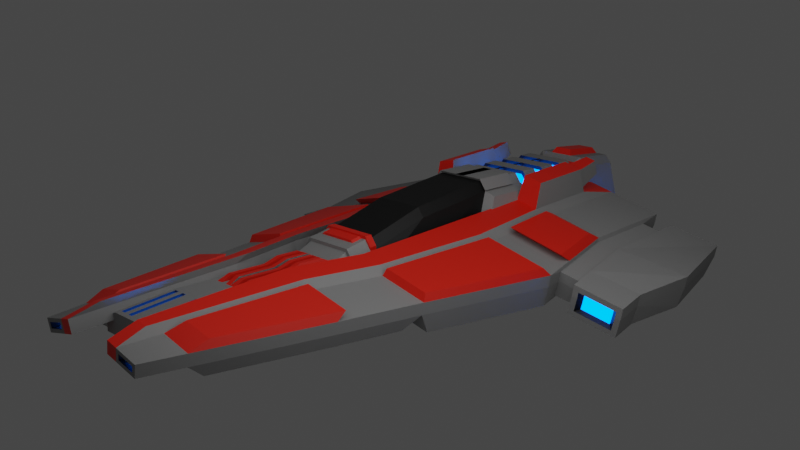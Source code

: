 # Source: ship1.blend  (saved by Blender 2.80.74; exported with 4.5.12 LTS)
import bpy
from mathutils import Matrix  # noqa: F401  (used for matrix-valued properties, if any)

bpy.ops.wm.read_factory_settings(use_empty=True)
scene = bpy.context.scene
scene.name = 'Scene'

# ---- collections
col_collection = bpy.data.collections.new('Collection'); scene.collection.children.link(col_collection)

# ---- materials (node trees are filled in below, after node groups)
mat_material_001 = bpy.data.materials.new('Material.001')
mat_material_001.use_transparent_shadow = False
mat_material_002 = bpy.data.materials.new('Material.002')
mat_material_002.use_transparent_shadow = False
mat_material_003 = bpy.data.materials.new('Material.003')
mat_material_003.use_transparent_shadow = False
mat_material_004 = bpy.data.materials.new('Material.004')
mat_material_004.use_transparent_shadow = False

# ---- material node trees
mat_material_001.use_nodes = True; mat_material_001.node_tree.nodes.clear()
_N = mat_material_001.node_tree.nodes; _L = mat_material_001.node_tree.links
n0 = _N.new('ShaderNodeOutputMaterial'); n0.name = 'Material Output'; n0.location = (300, 300)
n1 = _N.new('ShaderNodeBsdfPrincipled'); n1.name = 'Principled BSDF'; n1.location = (10, 300)
n1.distribution = 'GGX'
n1.subsurface_method = 'BURLEY'
n1.inputs[0].default_value = (0.0, 0.0, 0.0, 1.0)
n1.inputs[3].default_value = 1.45
n1.inputs[27].default_value = (0.0, 0.0, 0.0, 1.0)
n1.inputs[28].default_value = 1.0
_L.new(n1.outputs[0], n0.inputs[0])
n0.is_active_output = True
mat_material_002.use_nodes = True; mat_material_002.node_tree.nodes.clear()
_N = mat_material_002.node_tree.nodes; _L = mat_material_002.node_tree.links
n0 = _N.new('ShaderNodeOutputMaterial'); n0.name = 'Material Output'; n0.location = (300, 300)
n1 = _N.new('ShaderNodeBsdfPrincipled'); n1.name = 'Principled BSDF'; n1.location = (10, 300)
n1.distribution = 'GGX'
n1.subsurface_method = 'BURLEY'
n1.inputs[0].default_value = (0.2266, 0.2266, 0.2266, 1.0)
n1.inputs[3].default_value = 1.45
n1.inputs[27].default_value = (0.0, 0.0, 0.0, 1.0)
n1.inputs[28].default_value = 1.0
_L.new(n1.outputs[0], n0.inputs[0])
n0.is_active_output = True
mat_material_003.use_nodes = True; mat_material_003.node_tree.nodes.clear()
_N = mat_material_003.node_tree.nodes; _L = mat_material_003.node_tree.links
n0 = _N.new('ShaderNodeOutputMaterial'); n0.name = 'Material Output'; n0.location = (300, 300)
n1 = _N.new('ShaderNodeBsdfPrincipled'); n1.name = 'Principled BSDF'; n1.location = (10, 300)
n1.distribution = 'GGX'
n1.subsurface_method = 'BURLEY'
n1.inputs[0].default_value = (0.8, 0.01138, 0.0, 1.0)
n1.inputs[3].default_value = 1.45
n1.inputs[27].default_value = (0.0, 0.0, 0.0, 1.0)
n1.inputs[28].default_value = 1.0
_L.new(n1.outputs[0], n0.inputs[0])
n0.is_active_output = True
mat_material_004.use_nodes = True; mat_material_004.node_tree.nodes.clear()
_N = mat_material_004.node_tree.nodes; _L = mat_material_004.node_tree.links
n0 = _N.new('ShaderNodeOutputMaterial'); n0.name = 'Material Output'; n0.location = (300, 300)
n1 = _N.new('ShaderNodeEmission'); n1.name = 'Emission'; n1.location = (10, 300)
n1.inputs[0].default_value = (0.0, 0.1615, 1.0, 1.0)
n1.inputs[1].default_value = 6.2
_L.new(n1.outputs[0], n0.inputs[0])
n0.is_active_output = True

# ---- world
world_world = bpy.data.worlds.new('World'); scene.world = world_world
world_world.use_nodes = True; world_world.node_tree.nodes.clear()
_N = world_world.node_tree.nodes; _L = world_world.node_tree.links
n0 = _N.new('ShaderNodeOutputWorld'); n0.name = 'World Output'; n0.location = (300, 300)
n1 = _N.new('ShaderNodeBackground'); n1.name = 'Background'; n1.location = (10, 300)
n1.inputs[0].default_value = (0.05088, 0.05088, 0.05088, 1.0)
_L.new(n1.outputs[0], n0.inputs[0])
n0.is_active_output = True
world_world.color = (0.05088, 0.05088, 0.05088)
world_world.use_sun_shadow = False
world_world.sun_shadow_jitter_overblur = 0.0

# ---- cameras
cam_camera_001 = bpy.data.cameras.new('Camera.001')

# ---- lights
light_area = bpy.data.lights.new('Area', 'AREA')
light_area.transmission_factor = 0.0
light_area.energy = 314.2
light_area.shadow_soft_size = 1.0
light_area.shadow_maximum_resolution = 0.006
light_area.use_absolute_resolution = True
light_area.size = 1.0
light_area.size_y = 1.0

# ---- meshes
me_cube_004 = bpy.data.meshes.new('Cube.004')
me_cube_004.from_pydata([(-1.027, -1.886, -1.0), (-1.027, -3.283, -1.0), (-1.027, 1.0, -1.0), (-1.027, -0.4886, -1.0), (-0.6061, -1.886, 0.1291), (-0.7634, -1.886, -0.08133), (-0.6061, -3.283, -0.2962), (-0.7634, -3.283, -0.5068), (-0.7634, 1.0, 0.1789), (-0.6061, 1.0, 0.3888), (-0.6061, 0.1259, 0.3888), (-0.7634, 0.1259, 0.1787), (-1.027, -3.454, -1.0), (-0.7634, -3.454, -0.5068), (-0.6061, -3.454, -0.2962), (-0.7634, -3.283, -0.4368), (-0.6061, -3.283, -0.2262), (-0.7634, -3.454, -0.4368), (-0.6061, -3.454, -0.2262), (-0.9272, -3.975, -0.9257), (-0.6891, -3.975, -0.6347), (-0.5688, -3.975, -0.4737), (-0.6061, -3.714, -0.3478), (-1.027, -3.714, -1.0), (-0.7634, -3.714, -0.5584), (-0.4932, -3.454, -0.2962), (-1.22, 3.675, -0.2675), (-0.4932, -3.714, -0.3478), (-0.4428, -3.476, -0.2525), (-1.182, 3.69, -0.4313), (-1.134, 1.381, -0.2549), (-0.4428, -3.71, -0.2988), (-1.027, -3.975, -1.0), (-1.066, 1.399, -0.5414), (-2.941, 3.701, -0.6727), (-3.013, 3.714, -0.8729), (-0.7634, -3.975, -0.61), (-0.6061, -3.975, -0.3994), (-0.9272, -4.297, -0.9315), (-3.08, 1.41, -0.7134), (-3.536, 3.197, -1.063), (-0.5688, -4.297, -0.625), (-1.258, 0.9302, -0.9521), (-1.258, -0.3826, -0.9521), (-1.025, 0.9302, 0.08754), (-1.025, 0.1594, 0.0874), (-0.9805, -0.3799, -0.7914), (-0.9805, -1.886, -0.8375), (-0.9805, -3.283, -0.9127), (-0.9922, 2.923, 0.09904), (-0.9805, -3.454, -0.9127), (-0.9805, -3.975, -0.931), (-0.9805, -3.714, -0.9219), (-0.885, -3.975, -0.8742), (-1.217, -0.2867, -0.7681), (-1.217, 0.9302, -0.7681), (-1.127, -3.231, -0.9466), (-1.127, -1.903, -0.9466), (-1.127, -0.5758, -0.9466), (-1.083, -0.4725, -0.7484), (-1.307, -0.3839, -0.7262), (-1.346, -0.475, -0.901), (-1.083, -1.903, -0.7921), (-1.083, -3.231, -0.8636), (-1.134, -0.9184, -0.4012), (-1.066, -0.9002, -0.6878), (-3.564, -0.882, -0.9735), (-3.496, -0.8638, -1.26), (-1.134, -3.974, -0.5956), (-1.066, -3.956, -1.014), (-2.868, -3.948, -1.004), (-2.8, -3.93, -1.291), (-0.714, -5.842, -0.6152), (-0.6462, -5.824, -0.9017), (-2.466, -5.816, -1.028), (-2.398, -5.798, -1.314), (-0.714, -9.627, -0.856), (-0.6462, -9.609, -1.143), (-1.493, -9.61, -1.123), (-1.463, -9.602, -1.251), (-1.027, 3.357, -1.0), (-0.7634, 3.357, 0.1789), (-0.6061, 3.357, 0.3888), (-1.258, 3.287, -0.9521), (-1.025, 3.287, 0.08754), (-0.9805, 3.357, -0.7914), (-1.217, 2.07, -0.7681), (-1.217, 3.287, -0.7681), (-0.9922, 2.658, 0.09904), (-0.9922, 2.25, 0.09904), (-0.9922, 1.985, 0.09904), (-0.9922, 1.576, 0.09904), (-0.9922, 1.312, 0.09904), (-0.7675, 1.372, 0.1774), (-0.7634, 1.673, 0.1789), (-0.7675, 2.045, 0.1774), (-0.7634, 2.347, 0.1789), (-0.7675, 2.718, 0.1774), (-0.7593, 2.985, 0.1803), (-1.027, 1.337, -1.0), (-1.027, 1.673, -1.0), (-1.027, 2.01, -1.0), (-1.027, 2.347, -1.0), (-1.027, 2.683, -1.0), (-1.027, 3.02, -1.0), (-0.03491, 2.985, 0.3888), (-0.03491, 2.718, 0.3888), (-0.03491, 2.312, 0.3888), (-0.03491, 2.045, 0.3888), (-0.03491, 1.638, 0.3888), (-0.03491, 1.372, 0.3888), (-1.258, 2.95, -0.9521), (-1.258, 2.613, -0.9521), (-1.258, 2.277, -0.9521), (-1.258, 1.94, -0.9521), (-1.258, 1.604, -0.9521), (-1.258, 1.267, -0.9521), (-0.6061, 2.985, 0.3888), (-0.6061, 2.683, 0.3888), (-0.6061, 2.312, 0.3888), (-0.6061, 2.01, 0.3888), (-0.6061, 1.638, 0.3888), (-0.6061, 1.372, 0.3888), (-1.025, 2.95, 0.08754), (-1.025, 2.613, 0.08754), (-1.025, 2.277, 0.08754), (-1.025, 1.94, 0.08754), (-1.025, 1.604, 0.08754), (-1.025, 1.267, 0.08754), (-0.6061, 1.337, 0.3888), (-0.7634, 1.337, 0.1789), (-0.6061, 1.673, 0.3888), (-0.7593, 1.638, 0.1803), (-0.6061, 2.045, 0.3888), (-0.7634, 2.01, 0.1789), (-0.6061, 2.347, 0.3888), (-0.7593, 2.312, 0.1803), (-0.6061, 2.718, 0.3888), (-0.7634, 2.683, 0.1789), (-0.6061, 3.02, 0.3888), (-0.7634, 3.02, 0.1789), (-0.728, 1.371, 0.08851), (-0.7198, 1.638, 0.09137), (-0.728, 2.045, 0.08851), (-0.7198, 2.311, 0.09137), (-0.728, 2.718, 0.08851), (-0.7198, 2.985, 0.09137), (-0.5666, 2.985, 0.2998), (-0.5666, 2.718, 0.2998), (-0.5666, 2.311, 0.2998), (-0.5666, 2.045, 0.2998), (-0.5666, 1.638, 0.2998), (-0.5666, 1.371, 0.2998), (-0.9527, 2.923, 0.01012), (-0.9527, 2.658, 0.01012), (-0.9527, 2.249, 0.01012), (-0.9527, 1.985, 0.01012), (-0.9527, 1.576, 0.01012), (-0.9527, 1.311, 0.01012), (0.004574, 2.985, 0.2998), (0.004574, 2.718, 0.2998), (0.004574, 2.311, 0.2998), (0.004574, 2.045, 0.2998), (0.004574, 1.638, 0.2998), (0.004574, 1.371, 0.2998), (-0.714, -8.704, -0.7973), (-0.6462, -8.686, -1.084), (-1.804, -8.688, -1.054), (-1.737, -8.67, -1.341), (-2.53, -4.239, -1.617), (-1.056, -4.261, -1.27), (-2.188, -5.827, -1.637), (-0.6987, -5.849, -1.286), (-0.6987, -8.283, -1.441), (-1.626, -8.269, -1.66), (-2.872, 1.359, -1.491), (-1.051, 1.331, -1.062), (-1.169, 3.531, -0.8594), (-2.788, 3.556, -1.241), (-3.324, -0.7869, -1.735), (-1.051, -0.821, -1.199), (-2.673, -3.656, -1.763), (-1.051, -3.681, -1.381), (-0.9272, -4.966, -0.9315), (-0.5688, -4.966, -0.625), (-0.9272, -5.39, -0.9315), (-0.5688, -5.39, -0.7572), (-0.9272, -6.508, -0.9315), (-0.5688, -6.508, -0.7572), (-0.9272, -7.311, -0.9315), (-0.5688, -7.311, -0.7572), (-0.9272, -4.297, -1.452), (-0.9272, -4.966, -1.452), (-0.9272, -5.39, -1.452), (-0.9272, -6.508, -1.452), (-0.9272, -7.311, -1.452), (-0.9272, -8.73, -1.032), (-0.9272, -8.73, -1.385), (-0.5688, -8.73, -0.9143), (-0.5136, -1.886, -1.0), (-0.5136, 1.0, -1.0), (-0.3031, 0.1259, 0.3888), (-0.3031, 1.0, 0.3888), (-0.5136, -3.714, -1.0), (-0.5136, -0.4886, -1.0), (-0.5136, -3.283, -1.0), (-0.3031, -1.886, 0.1291), (-0.3031, -3.283, -0.2962), (-0.5136, -3.454, -1.0), (-0.3031, -3.454, -0.2962), (-0.3031, -3.283, -0.2262), (-0.3031, -3.454, -0.2262), (-0.5136, -3.975, -1.0), (-0.3031, -3.975, -0.3994), (-0.3031, -3.714, -0.3478), (-0.2466, -3.454, -0.2962), (-0.2466, -3.714, -0.3478), (-0.2214, -3.476, -0.2525), (-0.2214, -3.71, -0.2988), (-0.4636, -3.975, -0.9257), (-0.2844, -3.975, -0.4737), (-0.4636, -4.297, -0.9315), (-0.2844, -4.297, -0.625), (-0.5136, 3.357, -1.0), (-0.3031, 3.357, 0.3888), (-0.3031, 1.337, 0.3888), (-0.3031, 1.673, 0.3888), (-0.3031, 2.01, 0.3888), (-0.3031, 2.347, 0.3888), (-0.3031, 2.683, 0.3888), (-0.3031, 3.02, 0.3888), (-0.5136, 1.337, -1.0), (-0.5136, 1.673, -1.0), (-0.5136, 2.01, -1.0), (-0.5136, 2.347, -1.0), (-0.5136, 2.683, -1.0), (-0.5136, 3.02, -1.0), (-0.3205, 1.372, 0.3888), (-0.3205, 1.638, 0.3888), (-0.3205, 2.045, 0.3888), (-0.3205, 2.312, 0.3888), (-0.3205, 2.718, 0.3888), (-0.3205, 2.985, 0.3888), (-0.281, 1.371, 0.2998), (-0.281, 1.638, 0.2998), (-0.281, 2.045, 0.2998), (-0.281, 2.311, 0.2998), (-0.281, 2.718, 0.2998), (-0.281, 2.985, 0.2998), (-0.2844, -4.966, -0.625), (-0.2844, -5.39, -0.7572), (-0.2844, -6.508, -0.7572), (-0.2844, -7.311, -0.7572), (-0.4636, -4.297, -1.452), (-0.4636, -4.966, -1.452), (-0.4636, -5.39, -1.452), (-0.4636, -6.508, -1.452), (-0.4636, -7.311, -1.452), (-0.4636, -8.73, -1.032), (-0.2844, -8.73, -0.9143), (-0.4636, -8.73, -1.385), (-0.2568, -0.4886, -1.0), (-0.2568, -3.283, -1.0), (-0.1515, -1.886, 0.1291), (-0.1515, -3.283, -0.2962), (-0.2568, -3.454, -1.0), (-0.1515, -3.454, -0.2962), (-0.1515, -3.283, -0.2262), (-0.1515, -3.454, -0.2262), (-0.2568, -3.975, -1.0), (-0.1515, -3.975, -0.3994), (-0.1515, -3.714, -0.3478), (-0.1233, -3.454, -0.2962), (-0.1233, -3.714, -0.3478), (-0.1107, -3.476, -0.2525), (-0.1107, -3.71, -0.2988), (-0.2318, -3.975, -0.9257), (-0.1422, -3.975, -0.4737), (-0.2318, -4.297, -0.9315), (-0.1422, -4.297, -0.625), (-0.2568, 1.337, -1.0), (-0.2568, 1.673, -1.0), (-0.2568, 2.01, -1.0), (-0.2568, 2.347, -1.0), (-0.2568, 2.683, -1.0), (-0.2568, 3.02, -1.0), (-0.1422, -4.966, -0.625), (-0.1422, -5.39, -0.7572), (-0.1422, -6.508, -0.7572), (-0.1422, -7.311, -0.7572), (-0.2318, -4.297, -1.452), (-0.2318, -4.966, -1.452), (-0.2318, -5.39, -1.452), (-0.2318, -6.508, -1.452), (-0.2318, -7.311, -1.452), (-0.2318, -8.73, -1.032), (-0.1422, -8.73, -0.9143), (-0.2318, -8.73, -1.385), (-0.2568, -1.886, -1.0), (-0.2568, 1.0, -1.0), (-0.1515, 0.1259, 0.3888), (-0.1515, 1.0, 0.3888), (-0.2568, -3.714, -1.0), (-0.2568, 3.357, -1.0), (-0.1515, 3.357, 0.3888), (-0.1515, 1.337, 0.3888), (-0.1515, 1.673, 0.3888), (-0.1515, 2.01, 0.3888), (-0.1515, 2.347, 0.3888), (-0.1515, 2.683, 0.3888), (-0.1515, 3.02, 0.3888), (-0.1777, 1.372, 0.3888), (-0.1777, 1.638, 0.3888), (-0.1777, 2.045, 0.3888), (-0.1777, 2.312, 0.3888), (-0.1777, 2.718, 0.3888), (-0.1777, 2.985, 0.3888), (-0.1382, 1.371, 0.2998), (-0.1382, 1.638, 0.2998), (-0.1382, 2.045, 0.2998), (-0.1382, 2.311, 0.2998), (-0.1382, 2.718, 0.2998), (-0.1382, 2.985, 0.2998), (-0.7704, -1.886, -1.0), (-0.7704, 1.0, -1.0), (-0.4546, 0.1259, 0.3888), (-0.4546, 1.0, 0.3888), (-0.7704, -3.714, -1.0), (-0.7704, 3.357, -1.0), (-0.4546, 3.357, 0.3888), (-0.4546, 1.337, 0.3888), (-0.4546, 1.673, 0.3888), (-0.4546, 2.01, 0.3888), (-0.4546, 2.347, 0.3888), (-0.4546, 2.683, 0.3888), (-0.4546, 3.02, 0.3888), (-0.4633, 1.372, 0.3888), (-0.4633, 1.638, 0.3888), (-0.4633, 2.045, 0.3888), (-0.4633, 2.312, 0.3888), (-0.4633, 2.718, 0.3888), (-0.4633, 2.985, 0.3888), (-0.4238, 1.371, 0.2998), (-0.4238, 1.638, 0.2998), (-0.4238, 2.045, 0.2998), (-0.4238, 2.311, 0.2998), (-0.4238, 2.718, 0.2998), (-0.4238, 2.985, 0.2998), (-0.7704, -0.4886, -1.0), (-0.7704, -3.283, -1.0), (-0.4546, -1.886, 0.1291), (-0.4546, -3.283, -0.2962), (-0.7704, -3.454, -1.0), (-0.4546, -3.454, -0.2962), (-0.4546, -3.283, -0.2262), (-0.4546, -3.454, -0.2262), (-0.7704, -3.975, -1.0), (-0.4546, -3.975, -0.3994), (-0.4546, -3.714, -0.3478), (-0.3699, -3.454, -0.2962), (-0.3699, -3.714, -0.3478), (-0.3321, -3.476, -0.2525), (-0.3321, -3.71, -0.2988), (-0.6954, -3.975, -0.9257), (-0.4266, -3.975, -0.4737), (-0.6954, -4.297, -0.9315), (-0.4266, -4.297, -0.625), (-0.7704, 1.337, -1.0), (-0.7704, 1.673, -1.0), (-0.7704, 2.01, -1.0), (-0.7704, 2.347, -1.0), (-0.7704, 2.683, -1.0), (-0.7704, 3.02, -1.0), (-0.4266, -4.966, -0.625), (-0.4266, -5.39, -0.7572), (-0.4266, -6.508, -0.7572), (-0.4266, -7.311, -0.7572), (-0.6954, -4.297, -1.452), (-0.6954, -4.966, -1.452), (-0.6954, -5.39, -1.452), (-0.6954, -6.508, -1.452), (-0.6954, -7.311, -1.452), (-0.6954, -8.73, -1.032), (-0.4266, -8.73, -0.9143), (-0.6954, -8.73, -1.385), (-0.5361, -7.42, -0.7692), (-0.5361, -8.621, -0.9022), (-0.2953, -7.42, -0.7692), (-0.2953, -8.621, -0.9022), (-0.1749, -7.42, -0.7692), (-0.1749, -8.621, -0.9022), (-0.4157, -7.42, -0.7692), (-0.4157, -8.621, -0.9022), (-0.5361, -7.413, -0.8321), (-0.5361, -8.614, -0.9651), (-0.2953, -7.413, -0.8321), (-0.2953, -8.614, -0.9651), (-0.1749, -7.413, -0.8321), (-0.1749, -8.614, -0.9651), (-0.4157, -7.413, -0.8321), (-0.4157, -8.614, -0.9651), (-0.157, -4.514, -0.5325), (-0.04438, -4.514, -0.5325), (-0.157, -5.044, -0.5325), (-0.04438, -5.044, -0.5325), (-0.157, -5.38, -0.6372), (-0.04438, -5.38, -0.6372), (-0.157, -6.265, -0.6372), (-0.04438, -6.265, -0.6372), (-0.3822, -4.514, -0.5325), (-0.2696, -4.514, -0.5325), (-0.3822, -5.044, -0.5325), (-0.2696, -5.044, -0.5325), (-0.3822, -5.38, -0.6372), (-0.2696, -5.38, -0.6372), (-0.3822, -6.265, -0.6372), (-0.2696, -6.265, -0.6372), (-0.6333, 0.0734, 0.4433), (-0.8095, 0.0734, 0.208), (-0.6333, 1.053, 0.4433), (-0.8095, 1.053, 0.2082), (-0.4636, 0.0734, 0.4433), (-0.4636, 1.053, 0.4433), (0.04566, 1.053, 0.4433), (0.04566, 0.0734, 0.4433), (-0.1241, 0.0734, 0.4433), (-0.2938, 0.0734, 0.4433), (-0.1241, 1.053, 0.4433), (-0.2938, 1.053, 0.4433), (-1.134, -0.07343, -0.3474), (-1.066, -0.05519, -0.634), (-3.589, 3.183, -0.8402), (-3.386, -0.03967, -0.8779), (-1.051, -0.03009, -1.149), (-3.158, 0.001507, -1.645), (-1.763, 1.391, -0.4031), (-1.737, 3.683, -0.3891), (-1.92, -0.9067, -0.5863), (-1.695, -3.965, -0.7277), (-1.627, -3.947, -1.104), (-1.28, -5.834, -0.7486), (-1.058, -9.616, -1.021), (-1.028, -9.608, -1.149), (-0.9988, -8.681, -1.167), (-1.067, -8.699, -0.8804), (-1.533, -4.254, -1.382), (-1.18, -5.842, -1.4), (-0.9985, -8.278, -1.512), (-1.64, 1.34, -1.201), (-1.664, 3.539, -0.976), (-1.786, -0.8099, -1.372), (-1.575, -3.673, -1.505), (-1.732, -0.01987, -1.309), (-1.862, -0.06251, -0.519), (-1.116, 2.711, 0.04373), (-1.049, 0.9295, -0.1122), (-1.558, 2.717, -0.06042), (-1.049, -0.3803, -0.1955), (-1.049, -1.141, -0.244), (-1.049, -3.892, -0.419), (-0.6708, -5.574, -0.4366), (-0.6708, -8.151, -0.6006), (-0.6708, -8.982, -0.6535), (-0.9883, -8.147, -0.6754), (-1.705, -0.3704, -0.35), (-1.616, 0.938, -0.2457), (-1.756, -1.131, -0.4106), (-1.554, -3.885, -0.538), (-1.181, -5.567, -0.5568), (-0.9262, -8.978, -0.7136), (-1.818, 1.063, -0.2689), (-3.038, 1.081, -0.5564), (-1.963, -1.066, -0.4386), (-3.486, -1.043, -0.7974), (-1.754, -3.9, -0.5696), (-2.841, -3.884, -0.8257), (-1.37, -5.631, -0.589), (-2.469, -5.615, -0.8477), (-1.856, -8.276, -0.8721), (-3.322, -0.2624, -0.7088), (-1.172, -8.287, -0.7111), (-1.909, -0.2836, -0.3762), (-1.201, 2.574, 0.4911), (-1.155, 1.071, 0.4649), (-1.564, 2.579, 0.4056), (-1.623, 1.078, 0.3547), (0.0, -1.886, -1.0), (0.0, -3.283, -1.0), (0.0, -0.4886, -1.0), (0.0, 1.0, -1.0), (0.0, 0.1259, 0.3888), (0.0, -1.886, 0.1291), (0.0, -3.283, -0.2962), (0.0, 1.0, 0.3888), (0.0, -3.454, -1.0), (0.0, -3.454, -0.2962), (0.0, -3.283, -0.2262), (0.0, -3.454, -0.2262), (0.0, -3.975, -1.0), (0.0, -3.975, -0.3994), (0.0, -3.714, -1.0), (0.0, -3.714, -0.3478), (0.0, -3.454, -0.2962), (0.0, -3.714, -0.3478), (0.0, -3.476, -0.2525), (0.0, -3.71, -0.2988), (0.0, -3.975, -0.9257), (0.0, -3.975, -0.4737), (0.0, -4.297, -0.9315), (0.0, -4.297, -0.625), (0.0, 3.357, -1.0), (0.0, 3.357, 0.3888), (0.0, 3.02, -1.0), (0.0, 2.683, -1.0), (0.0, 2.347, -1.0), (0.0, 2.01, -1.0), (0.0, 1.673, -1.0), (0.0, 1.337, -1.0), (0.03491, 2.985, 0.3888), (0.03491, 2.718, 0.3888), (0.03491, 2.312, 0.3888), (0.03491, 2.045, 0.3888), (0.03491, 1.638, 0.3888), (0.03491, 1.372, 0.3888), (0.0, 3.02, 0.3888), (0.0, 2.683, 0.3888), (0.0, 2.347, 0.3888), (0.0, 2.01, 0.3888), (0.0, 1.673, 0.3888), (0.0, 1.337, 0.3888), (-0.004574, 2.985, 0.2998), (-0.004574, 2.718, 0.2998), (-0.004574, 2.311, 0.2998), (-0.004574, 2.045, 0.2998), (-0.004574, 1.638, 0.2998), (-0.004574, 1.371, 0.2998), (0.0, -4.966, -0.9315), (0.0, -4.966, -0.625), (0.0, -5.39, -0.9315), (0.0, -5.39, -0.7572), (0.0, -6.508, -0.9315), (0.0, -6.508, -0.7572), (0.0, -7.311, -0.9315), (0.0, -7.311, -0.7572), (0.0, -4.297, -1.452), (0.0, -4.966, -1.452), (0.0, -5.39, -1.452), (0.0, -6.508, -1.452), (0.0, -7.311, -1.452), (0.0, -8.73, -1.385), (0.0, -8.73, -1.032), (0.0, -8.73, -0.9143), (0.04438, -4.514, -0.5325), (0.04438, -5.044, -0.5325), (0.04438, -5.38, -0.6372), (0.04438, -6.265, -0.6372), (-0.04566, 1.053, 0.4433), (-0.04566, 0.0734, 0.4433), (0.1241, 0.0734, 0.4433), (0.1241, 1.053, 0.4433), (-0.6355, 3.409, -0.8784), (-0.8473, 3.409, -0.8784), (-0.5, 3.409, 0.2671), (-0.6297, 3.409, 0.094), (-0.375, 3.409, 0.2671), (-0.8088, 3.409, -0.7064), (-7.117e-10, 3.409, 0.2671), (-7.117e-10, 3.409, -0.8784), (-0.2118, 3.409, -0.8784), (-0.4237, 3.409, -0.8784), (-0.125, 3.409, 0.2671), (-0.25, 3.409, 0.2671), (-0.6355, 3.745, -0.8784), (-0.8473, 3.745, -0.8784), (-0.5, 3.745, 0.2671), (-0.6297, 3.745, 0.094), (-0.375, 3.745, 0.2671), (-0.8088, 3.745, -0.7064), (-7.117e-10, 3.745, 0.2671), (-7.117e-10, 3.745, -0.8784), (-0.2118, 3.745, -0.8784), (-0.4237, 3.745, -0.8784), (-0.125, 3.745, 0.2671), (-0.25, 3.745, 0.2671), (-0.7691, 3.868, -0.9989), (-1.026, 3.868, -0.9989), (-0.6051, 3.868, 0.3876), (-0.7622, 3.868, 0.1781), (-0.4538, 3.868, 0.3876), (-0.9789, 3.868, -0.7906), (5.621e-10, 3.868, 0.3876), (5.621e-10, 3.868, -0.9989), (-0.2564, 3.868, -0.9989), (-0.5128, 3.868, -0.9989), (-0.1513, 3.868, 0.3876), (-0.3026, 3.868, 0.3876), (-0.7691, 4.956, -0.807), (-0.8871, 4.956, -0.807), (-0.5555, 4.956, 0.1958), (-0.6641, 4.956, 0.06846), (-0.4538, 4.956, 0.1958), (-0.8747, 4.956, -0.7582), (5.621e-10, 4.956, 0.3033), (5.621e-10, 4.956, -0.807), (-0.2564, 4.956, -0.807), (-0.5128, 4.956, -0.807), (-0.1513, 4.956, 0.1958), (-0.3026, 4.956, 0.1958), (-0.106, 3.949, 0.5264), (-0.212, 3.949, 0.5264), (3.938e-10, 3.949, 0.5264), (-0.212, 4.897, 0.442), (-0.106, 4.897, 0.442), (3.938e-10, 4.897, 0.442), (-0.7691, 4.956, -0.9146), (-1.026, 4.956, -0.9146), (-0.6051, 4.956, 0.3033), (-0.7622, 4.956, 0.1192), (-0.4538, 4.956, 0.3033), (-0.9789, 4.956, -0.7317), (-0.2564, 4.956, -0.9146), (-0.5128, 4.956, -0.9146), (-0.1513, 4.956, 0.3033), (-0.3026, 4.956, 0.3033), (5.621e-10, 4.956, -0.9146), (5.621e-10, 4.956, 0.1958), (-1.36e-09, 4.738, 0.11), (-1.36e-09, 4.738, -0.7237), (-0.2515, 4.738, 0.11), (-0.4263, 4.738, -0.7237), (-0.1258, 4.738, 0.11), (-0.2132, 4.738, -0.7237), (-0.3773, 4.738, 0.11), (-0.6395, 4.738, -0.7237), (-0.7376, 4.738, -0.7237), (-0.4618, 4.738, 0.11), (-0.5522, 4.738, 0.004178), (-0.7272, 4.738, -0.6831), (-1.134, 3.666, -0.1278), (-1.066, 3.685, -0.4144), (-1.763, 3.676, -0.2761), (-3.08, 3.695, -0.5864), (-2.9, 3.713, -0.8439), (-1.64, 3.497, -1.082), (-2.872, 3.516, -1.372), (-1.051, 3.489, -0.9431), (-1.747, 3.45, -0.5531), (-2.736, 3.466, -0.7838), (-1.325, 3.447, -0.4453), (-1.781, 3.441, -0.4106), (-1.721, 3.323, -0.8923), (-1.357, 3.435, -0.3108), (-2.769, 3.456, -0.6434), (-2.644, 3.337, -1.11), (-1.315, 3.317, -0.7966), (-1.616, 2.735, -0.1313), (-1.049, 2.727, 0.002174), (-1.623, 2.563, 0.4491), (-1.155, 2.556, 0.5594), (-1.498, 3.318, 0.2542), (-1.265, 3.315, 0.3091), (-1.502, 3.242, 0.5114), (-1.312, 3.239, 0.556), (-3.103, 3.103, -0.7102), (-3.05, 3.118, -0.9328), (-3.103, 1.329, -0.8089), (-3.612, 3.64, -1.049), (-3.426, -0.4377, -1.233), (-3.478, -0.4519, -1.011), (-3.651, 3.631, -0.8839), (-3.34, 0.2024, -0.9367), (-2.941, 2.964, -1.321), (-2.941, 1.288, -1.413), (-3.163, 0.2344, -1.533), (-3.292, -0.378, -1.602), (-3.589, 1.408, -0.9388), (-3.911, -0.3579, -1.363), (-3.964, -0.3721, -1.141), (-3.826, 0.2822, -1.067), (-3.427, 3.044, -1.451), (-3.427, 1.368, -1.543), (-3.649, 0.3141, -1.662), (-3.778, -0.2982, -1.732), (-3.572, 1.467, -0.8704), (-4.087, -0.6421, -1.417), (-4.12, -0.6515, -1.275), (-3.859, 0.1088, -1.025), (-3.508, 3.495, -1.418), (-3.378, 1.419, -1.599), (-3.645, 0.1473, -1.743), (-3.971, -0.5903, -1.738), (-4.562, 3.781, -1.128), (-4.627, 3.808, -1.319), (-5.272, 1.651, -1.169), (-5.209, 1.668, -1.438), (-5.079, -0.4795, -1.682), (-4.987, -0.5091, -1.507), (-4.948, 0.3095, -1.592), (-5.011, 0.2924, -1.324), (-4.419, 3.644, -1.662), (-5.077, 1.602, -1.898), (-4.798, 0.331, -2.042), (-4.837, -0.448, -1.97), (-3.572, 3.607, -0.7514), (-3.509, 3.624, -1.02), (-3.378, 3.439, -1.488), (-4.495, 3.623, -1.787), (-4.69, 3.791, -1.05), (-4.524, 3.793, -1.29), (-4.511, 3.473, -1.25), (-3.735, 3.344, -1.045), (-3.768, 3.336, -0.9046), (-3.647, 3.22, -1.359), (-4.422, 3.347, -1.566), (-4.544, 3.463, -1.112), (-3.961, -0.6632, -1.382), (-4.025, -0.6803, -1.114), (-3.801, -0.5911, -1.827), (-5.143, -0.4966, -1.413), (-4.919, -0.4075, -2.126), (-4.954, -0.5006, -1.647), (-4.166, -0.5238, -1.442), (-4.838, -0.4143, -1.62), (-4.192, -0.5311, -1.332), (-4.076, -0.4837, -1.69), (-4.863, -0.4208, -1.512), (-4.747, -0.3735, -1.87), (-0.9977, -9.623, -0.9228), (-1.591, -9.614, -1.063), (-1.523, -9.595, -1.349), (-0.9299, -9.604, -1.209), (-1.104, -9.446, -1.036), (-1.44, -9.441, -1.115), (-1.417, -9.435, -1.214), (-1.081, -9.44, -1.135), (-1.537, 3.33, 0.2063), (-1.22, 3.326, 0.281), (-1.541, 3.231, 0.5408), (-1.281, 3.227, 0.6022), (-1.474, 3.28, 0.2795), (-1.292, 3.278, 0.3223), (-1.476, 3.221, 0.4798), (-1.329, 3.219, 0.5146)], [], [(43, 3, 58, 61), (0, 1, 56, 57), (350, 4, 6, 351), (372, 104, 80, 328), (301, 202, 428, 427), (6, 4, 5, 7), (4, 10, 11, 5), (202, 326, 422, 428), (325, 10, 4, 350), (6, 7, 15, 16), (48, 1, 12, 50), (16, 15, 17, 18), (354, 16, 18, 355), (351, 6, 16, 354), (7, 13, 17, 15), (13, 14, 18, 17), (364, 21, 41, 366), (358, 22, 37, 357), (52, 23, 32, 51), (22, 24, 36, 37), (14, 13, 24, 22), (50, 12, 23, 52), (353, 14, 25, 359), (25, 27, 31, 28), (14, 22, 27, 25), (361, 28, 31, 362), (359, 25, 28, 361), (363, 19, 32, 356), (20, 21, 37, 36), (53, 20, 36, 51), (41, 38, 183, 184), (20, 53, 19, 38), (21, 20, 38, 41), (276, 506, 508, 278), (277, 507, 499, 270), (273, 503, 505, 275), (271, 501, 503, 273), (265, 494, 500, 302), (302, 500, 498, 269), (640, 641, 39, 435), (26, 29, 648, 651), (430, 429, 64, 65), (262, 487, 494, 265), (266, 495, 497, 268), (639, 638, 30, 33), (642, 34, 652, 647), (298, 486, 487, 262), (55, 54, 86, 87), (261, 488, 486, 298), (39, 641, 663, 665), (299, 489, 488, 261), (54, 45, 44, 55), (2, 3, 43, 42), (46, 11, 45, 54), (11, 8, 44, 45), (1, 48, 63, 56), (43, 54, 55, 42), (19, 53, 51, 32), (13, 50, 52, 24), (24, 52, 51, 36), (7, 48, 50, 13), (123, 140, 81, 84), (5, 47, 48, 7), (11, 46, 47, 5), (59, 58, 57, 62), (62, 57, 56, 63), (58, 59, 60, 61), (47, 46, 59, 62), (54, 43, 61, 60), (46, 54, 60, 59), (48, 47, 62, 63), (3, 0, 57, 58), (167, 444, 480, 478), (71, 67, 179, 181), (453, 432, 66, 437), (66, 432, 670, 668), (70, 71, 75, 74), (66, 67, 71, 70), (430, 65, 180, 433), (65, 64, 68, 69), (166, 165, 76, 77), (69, 73, 172, 170), (69, 68, 72, 73), (438, 70, 74, 440), (442, 441, 731, 734), (444, 167, 728, 727), (167, 168, 729, 728), (443, 166, 77, 730), (85, 80, 83, 87), (304, 511, 566, 570), (81, 85, 87, 84), (55, 44, 128, 127, 126, 125, 124, 123, 84, 87), (42, 55, 87, 83, 111, 112, 113, 114, 115, 116), (310, 524, 511, 304), (104, 111, 83, 80), (140, 139, 82, 81), (8, 9, 129, 130), (117, 98, 146, 147), (94, 131, 120, 134), (92, 93, 141, 158), (96, 135, 118, 138), (106, 105, 159, 160), (2, 42, 116, 99), (99, 116, 115, 100), (100, 115, 114, 101), (101, 114, 113, 102), (102, 113, 112, 103), (103, 112, 111, 104), (301, 493, 529, 305), (97, 137, 148, 145), (306, 528, 527, 307), (341, 117, 147, 347), (308, 526, 525, 309), (91, 92, 158, 157), (44, 8, 130, 128), (119, 136, 144, 149), (127, 94, 134, 126), (315, 106, 160, 321), (125, 96, 138, 124), (89, 90, 156, 155), (324, 2, 99, 367), (367, 99, 100, 368), (368, 100, 101, 369), (369, 101, 102, 370), (370, 102, 103, 371), (371, 103, 104, 372), (88, 49, 123, 124), (90, 89, 125, 126), (92, 91, 127, 128), (105, 106, 525, 524), (107, 108, 527, 526), (109, 110, 529, 528), (122, 93, 130, 129), (132, 121, 131, 94), (133, 95, 134, 120), (136, 119, 135, 96), (137, 97, 138, 118), (98, 117, 139, 140), (336, 122, 129, 330), (312, 109, 528, 306), (338, 133, 120, 332), (314, 107, 526, 308), (340, 137, 118, 334), (316, 105, 524, 310), (93, 92, 128, 130), (91, 132, 94, 127), (95, 90, 126, 134), (89, 136, 96, 125), (97, 88, 124, 138), (49, 98, 140, 123), (141, 152, 151, 142), (143, 150, 149, 144), (145, 148, 147, 146), (317, 164, 163, 318), (319, 162, 161, 320), (321, 160, 159, 322), (158, 141, 142, 157), (156, 143, 144, 155), (154, 145, 146, 153), (108, 107, 161, 162), (132, 91, 157, 142), (311, 110, 164, 317), (110, 109, 163, 164), (90, 95, 143, 156), (337, 121, 151, 343), (93, 122, 152, 141), (136, 89, 155, 144), (313, 108, 162, 319), (121, 132, 142, 151), (88, 97, 145, 154), (49, 88, 154, 153), (339, 119, 149, 345), (95, 133, 150, 143), (98, 49, 153, 146), (443, 168, 174, 447), (74, 75, 168, 167), (437, 66, 473, 472), (73, 72, 165, 166), (445, 170, 172, 446), (446, 172, 173, 447), (439, 69, 170, 445), (75, 71, 169, 171), (168, 75, 171, 174), (73, 166, 173, 172), (643, 645, 176, 448), (452, 433, 180, 450), (450, 180, 182, 451), (67, 66, 668, 667), (65, 69, 182, 180), (639, 33, 176, 645), (432, 39, 665, 670), (439, 71, 181, 451), (189, 187, 194, 195), (366, 41, 184, 373), (373, 184, 186, 374), (184, 183, 185, 186), (375, 188, 190, 376), (374, 186, 188, 375), (186, 185, 187, 188), (188, 187, 189, 190), (294, 548, 549, 297), (290, 544, 545, 291), (292, 546, 547, 293), (291, 545, 546, 292), (293, 547, 548, 294), (185, 183, 192, 193), (183, 38, 191, 192), (187, 185, 193, 194), (278, 508, 544, 290), (382, 383, 198, 196), (382, 196, 197, 384), (189, 195, 197, 196), (198, 383, 392, 386), (190, 189, 196, 198), (383, 376, 391, 392), (295, 258, 260, 297), (295, 296, 259, 258), (365, 221, 253, 377), (380, 256, 257, 381), (378, 254, 255, 379), (379, 255, 256, 380), (377, 253, 254, 378), (381, 257, 260, 384), (287, 250, 251, 288), (288, 251, 252, 289), (286, 249, 250, 287), (279, 222, 249, 286), (314, 240, 246, 320), (338, 239, 245, 344), (312, 238, 244, 318), (336, 237, 243, 342), (346, 247, 248, 347), (344, 245, 246, 345), (342, 243, 244, 343), (341, 242, 230, 335), (315, 241, 229, 309), (339, 240, 228, 333), (313, 239, 227, 307), (337, 238, 226, 331), (311, 237, 225, 305), (284, 235, 236, 285), (283, 234, 235, 284), (282, 233, 234, 283), (281, 232, 233, 282), (280, 231, 232, 281), (299, 200, 231, 280), (340, 241, 247, 346), (333, 228, 229, 334), (316, 242, 248, 322), (331, 226, 227, 332), (326, 202, 225, 330), (335, 230, 224, 329), (328, 80, 561, 560), (324, 200, 204, 348), (348, 204, 199, 323), (323, 199, 205, 349), (353, 209, 211, 355), (349, 205, 208, 352), (327, 203, 212, 356), (352, 208, 203, 327), (358, 214, 216, 360), (360, 216, 218, 362), (364, 220, 213, 357), (363, 219, 221, 365), (276, 219, 212, 269), (272, 215, 217, 274), (274, 217, 218, 275), (266, 209, 215, 272), (271, 214, 213, 270), (277, 220, 222, 279), (264, 207, 210, 267), (267, 210, 211, 268), (300, 201, 206, 263), (8, 11, 418, 420), (285, 236, 223, 303), (263, 206, 207, 264), (491, 263, 264, 492), (512, 285, 303, 510), (201, 300, 425, 426), (490, 300, 263, 491), (496, 267, 268, 497), (492, 264, 267, 496), (507, 277, 279, 509), (501, 271, 270, 499), (495, 266, 272, 502), (504, 274, 275, 505), (502, 272, 274, 504), (506, 276, 269, 498), (105, 316, 322, 159), (489, 299, 280, 517), (517, 280, 281, 516), (516, 281, 282, 515), (515, 282, 283, 514), (514, 283, 284, 513), (513, 284, 285, 512), (110, 311, 305, 529), (108, 313, 307, 527), (106, 315, 309, 525), (109, 312, 318, 163), (107, 314, 320, 161), (539, 537, 404, 406), (366, 373, 411, 409), (541, 288, 289, 543), (250, 249, 412, 414), (550, 551, 296, 295), (550, 295, 297, 549), (543, 289, 296, 551), (221, 278, 290, 253), (256, 293, 294, 257), (254, 291, 292, 255), (255, 292, 293, 256), (253, 290, 291, 254), (257, 294, 297, 260), (239, 313, 319, 245), (237, 311, 317, 243), (247, 321, 322, 248), (245, 319, 320, 246), (243, 317, 318, 244), (242, 316, 310, 230), (240, 314, 308, 228), (238, 312, 306, 226), (241, 315, 321, 247), (228, 308, 309, 229), (226, 306, 307, 227), (202, 301, 305, 225), (230, 310, 304, 224), (200, 299, 261, 204), (204, 261, 298, 199), (199, 298, 262, 205), (209, 266, 268, 211), (205, 262, 265, 208), (203, 302, 269, 212), (208, 265, 302, 203), (214, 271, 273, 216), (216, 273, 275, 218), (220, 277, 270, 213), (219, 276, 278, 221), (19, 363, 365, 38), (21, 364, 357, 37), (27, 360, 362, 31), (22, 358, 360, 27), (12, 352, 327, 23), (23, 327, 356, 32), (1, 349, 352, 12), (14, 353, 355, 18), (0, 323, 349, 1), (3, 348, 323, 0), (2, 324, 348, 3), (139, 335, 329, 82), (9, 326, 330, 129), (131, 331, 332, 120), (135, 333, 334, 118), (137, 340, 346, 148), (121, 337, 331, 131), (119, 339, 333, 135), (117, 341, 335, 139), (152, 342, 343, 151), (150, 344, 345, 149), (148, 346, 347, 147), (122, 336, 342, 152), (133, 338, 344, 150), (195, 381, 384, 197), (191, 377, 378, 192), (193, 379, 380, 194), (192, 378, 379, 193), (194, 380, 381, 195), (38, 365, 377, 191), (252, 376, 383, 259), (258, 382, 384, 260), (258, 259, 383, 382), (287, 288, 407, 405), (251, 375, 376, 252), (288, 541, 408, 407), (373, 374, 413, 411), (240, 339, 345, 246), (238, 337, 343, 244), (241, 340, 334, 229), (239, 338, 332, 227), (237, 336, 330, 225), (235, 371, 372, 236), (234, 370, 371, 235), (233, 369, 370, 234), (232, 368, 369, 233), (231, 367, 368, 232), (200, 324, 367, 231), (242, 341, 347, 248), (219, 363, 356, 212), (215, 359, 361, 217), (217, 361, 362, 218), (209, 353, 359, 215), (214, 358, 357, 213), (220, 364, 366, 222), (207, 351, 354, 210), (210, 354, 355, 211), (201, 325, 350, 206), (325, 201, 426, 421), (236, 372, 328, 223), (206, 350, 351, 207), (385, 386, 394, 393), (389, 387, 395, 397), (289, 252, 387, 389), (296, 289, 389, 390), (252, 259, 388, 387), (259, 296, 390, 388), (190, 198, 386, 385), (376, 190, 385, 391), (399, 393, 394, 400), (397, 395, 396, 398), (392, 391, 399, 400), (391, 385, 393, 399), (388, 390, 398, 396), (387, 388, 396, 395), (386, 392, 400, 394), (390, 389, 397, 398), (402, 401, 403, 404), (404, 403, 405, 406), (406, 405, 407, 408), (414, 413, 415, 416), (412, 411, 413, 414), (410, 409, 411, 412), (249, 222, 410, 412), (375, 251, 416, 415), (509, 279, 401, 402), (222, 366, 409, 410), (537, 509, 402, 404), (279, 286, 403, 401), (541, 539, 406, 408), (374, 375, 415, 413), (286, 287, 405, 403), (251, 250, 414, 416), (422, 419, 417, 421), (417, 419, 420, 418), (427, 428, 426, 425), (423, 427, 425, 424), (428, 422, 421, 426), (10, 325, 421, 417), (300, 490, 424, 425), (326, 9, 419, 422), (493, 301, 427, 423), (490, 493, 423, 424), (9, 8, 420, 419), (11, 10, 417, 418), (179, 67, 667, 674), (448, 176, 433, 452), (33, 430, 433, 176), (644, 175, 672, 671), (453, 435, 470, 481), (33, 30, 429, 430), (68, 64, 458, 459), (175, 448, 452, 434), (69, 439, 451, 182), (179, 450, 451, 181), (434, 452, 450, 179), (644, 643, 448, 175), (71, 439, 445, 169), (171, 446, 447, 174), (169, 445, 446, 171), (30, 638, 656, 455), (166, 443, 447, 173), (168, 443, 730, 729), (64, 429, 457, 458), (77, 76, 727, 730), (727, 76, 462, 469), (440, 444, 463, 468), (638, 640, 655, 656), (29, 177, 654, 648), (34, 436, 649, 652), (437, 438, 467, 466), (455, 465, 464, 457), (460, 468, 463, 461), (461, 463, 469, 462), (459, 467, 468, 460), (457, 464, 466, 458), (458, 466, 467, 459), (456, 484, 737, 735), (76, 165, 461, 462), (640, 435, 465, 655), (444, 727, 469, 463), (429, 30, 455, 457), (72, 68, 459, 460), (438, 440, 468, 467), (435, 453, 464, 465), (165, 72, 460, 461), (453, 437, 466, 464), (472, 473, 475, 474), (476, 477, 478, 480), (470, 471, 479, 481), (70, 438, 474, 475), (435, 39, 471, 470), (74, 167, 478, 477), (39, 432, 479, 471), (66, 70, 475, 473), (444, 440, 476, 480), (438, 437, 472, 474), (432, 453, 481, 479), (440, 74, 477, 476), (658, 657, 485, 483), (465, 455, 483, 485), (655, 465, 485, 657), (455, 656, 658, 483), (510, 303, 568, 567), (524, 511, 510, 512), (519, 531, 530, 518), (493, 529, 517, 489), (529, 528, 516, 517), (528, 527, 515, 516), (527, 526, 514, 515), (526, 525, 513, 514), (525, 524, 512, 513), (518, 524, 525, 519), (520, 526, 527, 521), (522, 528, 529, 523), (521, 533, 532, 520), (523, 535, 534, 522), (536, 538, 539, 537), (508, 536, 537, 509), (536, 545, 546, 538), (508, 544, 545, 536), (538, 540, 541, 539), (548, 549, 550, 542), (540, 542, 543, 541), (538, 546, 547, 540), (540, 547, 548, 542), (542, 550, 551, 543), (539, 554, 553, 537), (224, 304, 570, 571), (329, 224, 571, 564), (537, 553, 552, 509), (541, 555, 554, 539), (556, 557, 558, 559), (490, 557, 556, 493), (567, 568, 580, 579), (563, 562, 574, 575), (560, 561, 573, 572), (571, 570, 582, 583), (80, 85, 565, 561), (81, 82, 562, 563), (82, 329, 564, 562), (85, 81, 563, 565), (223, 328, 560, 569), (303, 223, 569, 568), (579, 580, 592, 591), (575, 574, 586, 587), (572, 573, 585, 584), (583, 582, 594, 595), (562, 564, 576, 574), (570, 566, 578, 582), (565, 563, 575, 577), (569, 560, 572, 581), (561, 565, 577, 573), (564, 571, 583, 576), (568, 569, 581, 580), (622, 623, 611, 612), (591, 592, 620, 624), (587, 586, 616, 617), (584, 585, 615, 614), (574, 576, 588, 586), (582, 578, 590, 594), (577, 575, 587, 589), (581, 572, 584, 593), (573, 577, 589, 585), (576, 583, 595, 588), (580, 581, 593, 592), (607, 606, 630, 628), (604, 605, 629, 631), (597, 601, 637, 634), (586, 588, 618, 616), (594, 590, 610, 608), (589, 587, 617, 619), (593, 584, 614, 621), (585, 589, 619, 615), (588, 595, 623, 618), (592, 593, 621, 620), (602, 622, 612, 613), (609, 608, 612, 611), (608, 610, 613, 612), (595, 594, 608, 609), (623, 595, 609, 611), (597, 596, 614, 615), (598, 599, 617, 616), (600, 598, 616, 618), (599, 601, 619, 617), (601, 597, 615, 619), (605, 604, 620, 621), (606, 607, 623, 622), (604, 603, 624, 620), (625, 606, 622, 602), (596, 605, 621, 614), (607, 600, 618, 623), (631, 630, 626, 627), (633, 632, 628, 629), (629, 628, 630, 631), (634, 637, 636, 635, 632, 633), (603, 604, 631, 627), (596, 597, 634, 633), (606, 625, 626, 630), (599, 598, 635, 636), (605, 596, 633, 629), (598, 600, 632, 635), (600, 607, 628, 632), (601, 599, 636, 637), (29, 26, 638, 639), (26, 436, 640, 638), (34, 642, 35, 641), (178, 449, 643, 644), (177, 29, 639, 645), (642, 178, 644, 35), (436, 34, 641, 640), (449, 177, 645, 643), (646, 648, 654, 650), (646, 649, 651, 648), (647, 652, 649, 646), (647, 646, 650, 653), (177, 449, 650, 654), (178, 642, 647, 653), (449, 178, 653, 650), (436, 26, 651, 649), (456, 454, 656, 655), (482, 484, 657, 658), (484, 456, 655, 657), (454, 482, 658, 656), (659, 661, 741, 739), (454, 456, 735, 736), (482, 454, 736, 738), (484, 482, 738, 737), (671, 672, 680, 679), (663, 664, 40, 431), (664, 671, 679, 40), (670, 665, 675, 678), (668, 670, 678, 677), (674, 667, 676, 682), (434, 179, 674, 673), (175, 434, 673, 672), (641, 35, 664, 663), (35, 644, 671, 664), (681, 682, 717, 689), (679, 680, 688, 705), (431, 40, 704, 703), (40, 679, 705, 704), (678, 675, 683, 686), (677, 678, 686, 716), (673, 674, 682, 681), (667, 668, 677, 676), (665, 663, 431, 675), (672, 673, 681, 680), (705, 688, 700, 706), (691, 669, 711, 714), (669, 666, 710, 711), (686, 683, 693, 698), (716, 686, 698, 718), (702, 690, 724, 726), (676, 677, 716, 715), (675, 431, 703, 683), (680, 681, 689, 688), (682, 676, 715, 717), (694, 693, 707, 692), (698, 697, 695, 718), (697, 694, 700, 701), (694, 692, 706, 700), (695, 697, 701, 719), (693, 694, 697, 698), (689, 717, 719, 701), (720, 702, 726, 722), (683, 703, 707, 693), (688, 689, 701, 700), (666, 669, 703, 704), (699, 687, 705, 706), (687, 666, 704, 705), (691, 708, 692, 707), (708, 699, 706, 692), (669, 691, 707, 703), (711, 710, 709, 714), (710, 712, 713, 709), (708, 691, 714, 709), (687, 699, 713, 712), (699, 708, 709, 713), (666, 687, 712, 710), (685, 684, 715, 716), (684, 690, 717, 715), (696, 685, 716, 718), (690, 702, 719, 717), (720, 696, 718, 695), (702, 720, 695, 719), (724, 721, 722, 726), (721, 723, 725, 722), (690, 684, 721, 724), (696, 720, 722, 725), (685, 696, 725, 723), (684, 685, 723, 721), (78, 441, 727, 728), (79, 78, 728, 729), (442, 79, 729, 730), (441, 442, 730, 727), (734, 731, 732, 733), (78, 79, 733, 732), (79, 442, 734, 733), (441, 78, 732, 731), (659, 660, 736, 735), (662, 661, 737, 738), (661, 659, 735, 737), (660, 662, 738, 736), (740, 739, 741, 742), (660, 659, 739, 740), (662, 660, 740, 742), (661, 662, 742, 741)])
me_cube_004.polygons.foreach_set('material_index', [1, 1, 0, 1, 1, 0, 0, 1, 0, 2, 2, 2, 2, 2, 2, 2, 1, 1, 1, 1, 1, 1, 1, 2, 1, 2, 2, 1, 1, 1, 1, 1, 1, 1, 1, 2, 1, 1, 1, 1, 0, 1, 2, 2, 1, 0, 3, 1, 3, 1, 3, 1, 1, 1, 1, 1, 1, 1, 1, 1, 2, 1, 0, 0, 1, 1, 1, 1, 1, 1, 1, 1, 2, 1, 1, 1, 1, 1, 1, 1, 1, 1, 1, 1, 0, 1, 1, 2, 1, 1, 1, 1, 1, 1, 1, 1, 1, 0, 1, 0, 1, 0, 1, 1, 1, 1, 1, 1, 1, 0, 1, 0, 1, 0, 1, 0, 1, 0, 1, 0, 1, 1, 1, 1, 1, 1, 1, 1, 1, 1, 1, 1, 1, 1, 1, 1, 1, 1, 1, 1, 1, 1, 1, 1, 1, 1, 1, 1, 1, 1, 3, 3, 3, 3, 3, 3, 3, 3, 3, 0, 0, 0, 0, 0, 0, 0, 0, 0, 0, 0, 0, 0, 0, 0, 1, 1, 2, 1, 2, 2, 2, 1, 1, 1, 2, 2, 2, 1, 1, 1, 1, 1, 1, 1, 1, 1, 1, 1, 1, 1, 1, 1, 1, 1, 1, 1, 1, 1, 3, 1, 1, 1, 1, 1, 1, 1, 1, 1, 1, 1, 1, 1, 1, 1, 1, 1, 1, 0, 0, 0, 0, 3, 3, 3, 1, 1, 1, 1, 1, 1, 1, 1, 1, 1, 1, 1, 0, 1, 0, 1, 1, 1, 1, 1, 1, 1, 2, 2, 1, 1, 1, 2, 1, 1, 1, 2, 2, 1, 1, 1, 2, 2, 0, 1, 1, 0, 0, 1, 1, 0, 2, 2, 1, 1, 1, 2, 2, 1, 0, 3, 3, 3, 3, 3, 1, 1, 1, 1, 0, 0, 2, 2, 1, 2, 1, 1, 1, 1, 1, 1, 1, 1, 1, 0, 0, 3, 3, 3, 1, 1, 1, 0, 1, 1, 1, 1, 1, 1, 1, 2, 2, 1, 1, 1, 2, 1, 1, 1, 1, 2, 1, 1, 1, 2, 2, 1, 1, 1, 1, 1, 1, 1, 0, 1, 1, 1, 3, 3, 3, 0, 0, 1, 1, 1, 1, 1, 1, 1, 1, 1, 2, 1, 2, 2, 0, 0, 1, 1, 1, 1, 1, 1, 1, 1, 1, 0, 1, 2, 2, 1, 1, 1, 2, 2, 0, 1, 1, 0, 0, 0, 1, 1, 1, 1, 1, 1, 3, 3, 0, 0, 0, 0, 0, 0, 2, 2, 2, 2, 2, 2, 2, 2, 2, 2, 2, 2, 2, 2, 2, 2, 1, 1, 1, 1, 1, 1, 1, 1, 1, 1, 1, 1, 1, 2, 1, 1, 2, 1, 1, 1, 2, 1, 1, 1, 1, 1, 1, 1, 2, 1, 1, 2, 2, 1, 2, 0, 0, 1, 2, 2, 2, 2, 2, 2, 1, 1, 1, 1, 1, 1, 1, 1, 1, 1, 2, 2, 2, 2, 2, 2, 2, 2, 2, 2, 2, 2, 2, 2, 1, 1, 1, 3, 1, 3, 3, 3, 3, 3, 3, 1, 1, 1, 1, 1, 1, 1, 3, 3, 1, 3, 1, 3, 3, 1, 1, 1, 1, 1, 1, 1, 1, 2, 2, 2, 2, 1, 1, 1, 1, 1, 1, 1, 1, 1, 1, 2, 2, 2, 2, 2, 2, 2, 2, 1, 1, 1, 1, 1, 1, 1, 1, 1, 1, 0, 0, 0, 1, 2, 1, 1, 1, 1, 1, 2, 2, 2, 2, 2, 1, 1, 1, 1, 1, 1, 1, 1, 1, 1, 1, 3, 3, 3, 3, 0, 0, 0, 0, 0, 0, 0, 0, 1, 2, 1, 1, 1, 1, 1, 2, 3, 3, 3, 3, 2, 0, 0, 2, 2, 2, 1, 1, 0, 2, 1, 2, 1, 1, 1, 1, 1, 1, 1, 1, 1, 1, 1, 1, 1, 1, 1, 1, 1, 1, 1, 1, 1, 0, 0, 1, 1, 0, 1, 1, 1, 1, 1, 1, 1, 1, 1, 1, 1, 0, 1, 1, 1, 1, 1, 1, 1, 1, 3, 3, 0, 0, 0, 0, 1, 1, 1, 1, 1, 1, 3, 3, 0, 0, 0, 0, 1, 1, 1, 1, 3, 0, 0, 0, 2, 2, 1, 1, 3, 2, 0, 2])
_uv = me_cube_004.uv_layers.new(name='UVMap')
_uv.uv.foreach_set('vector', [0.375, 0.25, 0.375, 0.25, 0.375, 0.25, 0.375, 0.25, 0.375, 0.25, 0.375, 0.25, 0.375, 0.25, 0.375, 0.25, 0.5744, 0.5, 0.5992, 0.5, 0.5992, 0.5, 0.5744, 0.5, 0.4062, 0.0, 0.375, 0.0, 0.375, 0.0, 0.4062, 0.0, 0.5248, 0.25, 0.5496, 0.25, 0.5496, 0.25, 0.5248, 0.25, 0.5992, 0.5, 0.5992, 0.5, 0.625, 0.5, 0.625, 0.5, 0.5992, 0.5, 0.5992, 0.5, 0.625, 0.5, 0.625, 0.5, 0.5496, 0.25, 0.5744, 0.25, 0.5744, 0.25, 0.5496, 0.25, 0.5744, 0.5, 0.5992, 0.5, 0.5992, 0.5, 0.5744, 0.5, 0.5992, 0.5, 0.625, 0.5, 0.625, 0.5, 0.5992, 0.5, 0.4121, 0.75, 0.375, 0.75, 0.375, 0.75, 0.4121, 0.75, 0.5992, 0.5, 0.625, 0.5, 0.625, 0.5, 0.5992, 0.5, 0.5744, 0.5, 0.5992, 0.5, 0.5992, 0.5, 0.5744, 0.5, 0.5744, 0.5, 0.5992, 0.5, 0.5992, 0.5, 0.5744, 0.5, 0.585, 0.75, 0.585, 0.75, 0.585, 0.75, 0.585, 0.75, 0.585, 0.75, 0.625, 0.7242, 0.625, 0.7242, 0.585, 0.75, 0.6011, 0.6949, 0.6011, 0.7181, 0.6011, 0.7181, 0.6011, 0.6949, 0.625, 0.6994, 0.625, 0.7242, 0.625, 0.7242, 0.625, 0.6994, 0.4121, 0.75, 0.375, 0.75, 0.375, 0.75, 0.4121, 0.75, 0.625, 0.7242, 0.585, 0.75, 0.585, 0.75, 0.625, 0.7242, 0.625, 0.7242, 0.585, 0.75, 0.585, 0.75, 0.625, 0.7242, 0.4121, 0.75, 0.375, 0.75, 0.375, 0.75, 0.4121, 0.75, 0.625, 0.6994, 0.625, 0.7242, 0.625, 0.7242, 0.625, 0.6913, 0.625, 0.7242, 0.625, 0.7242, 0.625, 0.7242, 0.625, 0.7242, 0.625, 0.7242, 0.625, 0.7242, 0.625, 0.7242, 0.625, 0.7242, 0.625, 0.6994, 0.625, 0.7242, 0.625, 0.7242, 0.625, 0.6994, 0.625, 0.6913, 0.625, 0.7242, 0.625, 0.7242, 0.625, 0.6994, 0.4121, 0.7096, 0.4121, 0.7378, 0.375, 0.75, 0.375, 0.7188, 0.5592, 0.7378, 0.6011, 0.7181, 0.625, 0.7242, 0.585, 0.75, 0.4382, 0.7378, 0.5592, 0.7378, 0.585, 0.75, 0.4121, 0.75, 0.6011, 0.7181, 0.5592, 0.7378, 0.5592, 0.7378, 0.6011, 0.7181, 0.5592, 0.7378, 0.4382, 0.7378, 0.4121, 0.7378, 0.5592, 0.7378, 0.6011, 0.7181, 0.5592, 0.7378, 0.5592, 0.7378, 0.6011, 0.7181, 0.4121, 0.6532, 0.4121, 0.625, 0.4121, 0.625, 0.4121, 0.6532, 0.6011, 0.6483, 0.6011, 0.625, 0.625, 0.625, 0.625, 0.6498, 0.625, 0.6498, 0.625, 0.625, 0.625, 0.625, 0.625, 0.6498, 0.625, 0.6498, 0.625, 0.625, 0.625, 0.625, 0.625, 0.6498, 0.4688, 0.25, 0.5, 0.25, 0.5, 0.25, 0.4688, 0.25, 0.4688, 0.25, 0.5, 0.25, 0.5, 0.25, 0.4688, 0.25, 0.4558, 0.0, 0.625, 0.0, 0.625, 0.25, 0.4558, 0.25, 0.2764, 0.7355, 0.125, 0.7352, 0.125, 0.7352, 0.2764, 0.7355, 0.375, 1.0, 0.625, 1.0, 0.625, 1.0, 0.375, 1.0, 0.4688, 0.25, 0.5, 0.25, 0.5, 0.25, 0.4688, 0.25, 0.625, 0.6498, 0.625, 0.625, 0.625, 0.625, 0.625, 0.6498, 0.375, 0.75, 0.625, 0.75, 0.625, 1.0, 0.375, 1.0, 0.125, 0.5145, 0.2764, 0.5145, 0.2764, 0.5145, 0.125, 0.5145, 0.4688, 0.25, 0.5, 0.25, 0.5, 0.25, 0.4688, 0.25, 0.4146, 1.0, 0.4146, 0.75, 0.4146, 0.75, 0.4146, 1.0, 0.4688, 0.25, 0.5, 0.25, 0.5, 0.25, 0.4688, 0.25, 0.625, 0.25, 0.625, 0.0, 0.625, 0.0, 0.625, 0.25, 0.4688, 0.0, 0.5, 0.0, 0.5, 0.25, 0.4688, 0.25, 0.4146, 0.75, 0.5987, 0.75, 0.5988, 1.0, 0.4146, 1.0, 0.375, 0.0, 0.375, 0.25, 0.375, 0.25, 0.375, 0.0, 0.4146, 0.75, 0.5987, 0.75, 0.5987, 0.75, 0.4146, 0.75, 0.625, 0.5, 0.625, 0.25, 0.625, 0.25, 0.625, 0.5, 0.375, 0.75, 0.4121, 0.75, 0.4121, 0.75, 0.375, 0.75, 0.375, 0.75, 0.4146, 0.75, 0.4146, 1.0, 0.375, 1.0, 0.4121, 0.7378, 0.4382, 0.7378, 0.4121, 0.75, 0.375, 0.75, 0.585, 0.75, 0.4121, 0.75, 0.4121, 0.75, 0.585, 0.75, 0.585, 0.75, 0.4121, 0.75, 0.4121, 0.75, 0.585, 0.75, 0.585, 0.75, 0.4121, 0.75, 0.4121, 0.75, 0.585, 0.75, 0.625, 0.25, 0.625, 0.25, 0.625, 0.25, 0.625, 0.25, 0.5948, 0.75, 0.4139, 0.75, 0.4121, 0.75, 0.585, 0.75, 0.5987, 0.75, 0.4146, 0.75, 0.4139, 0.75, 0.5948, 0.75, 0.4146, 0.75, 0.375, 0.75, 0.375, 0.75, 0.4139, 0.75, 0.4139, 0.75, 0.375, 0.75, 0.375, 0.75, 0.4121, 0.75, 0.375, 0.75, 0.4146, 0.75, 0.4146, 0.75, 0.375, 0.75, 0.4139, 0.75, 0.4146, 0.75, 0.4146, 0.75, 0.4139, 0.75, 0.4146, 0.75, 0.375, 0.75, 0.375, 0.75, 0.4146, 0.75, 0.4146, 0.75, 0.4146, 0.75, 0.4146, 0.75, 0.4146, 0.75, 0.4121, 0.75, 0.4139, 0.75, 0.4139, 0.75, 0.4121, 0.75, 0.375, 0.25, 0.375, 0.25, 0.375, 0.25, 0.375, 0.25, 0.625, 0.25, 0.4558, 0.25, 0.4558, 0.25, 0.625, 0.25, 0.625, 0.5, 0.625, 0.5, 0.625, 0.5, 0.625, 0.5, 0.4558, 0.25, 0.625, 0.25, 0.625, 0.25, 0.4558, 0.25, 0.625, 0.25, 0.625, 0.25, 0.625, 0.25, 0.625, 0.25, 0.875, 0.5, 0.625, 0.5, 0.625, 0.5, 0.875, 0.5, 0.875, 0.5, 0.625, 0.5, 0.625, 0.5, 0.875, 0.5, 0.375, 1.0, 0.375, 1.0, 0.375, 1.0, 0.375, 1.0, 0.375, 1.0, 0.625, 1.0, 0.625, 1.0, 0.375, 1.0, 0.375, 1.0, 0.625, 1.0, 0.625, 1.0, 0.375, 1.0, 0.375, 1.0, 0.375, 1.0, 0.375, 1.0, 0.375, 1.0, 0.375, 1.0, 0.625, 1.0, 0.625, 1.0, 0.375, 1.0, 0.4558, 0.25, 0.625, 0.25, 0.625, 0.25, 0.4558, 0.25, 0.4439, 0.6034, 0.5561, 0.6034, 0.5561, 0.6034, 0.4439, 0.6034, 0.4558, 0.25, 0.625, 0.25, 0.625, 0.25, 0.4558, 0.25, 0.875, 0.5, 0.625, 0.5, 0.625, 0.5, 0.875, 0.5, 0.5442, 0.5, 0.625, 0.5, 0.625, 0.5, 0.5442, 0.5, 0.1646, 0.5, 0.125, 0.5, 0.125, 0.5, 0.1646, 0.5, 0.5248, 0.25, 0.5, 0.25, 0.5, 0.25, 0.5248, 0.25, 0.3488, 0.5, 0.1646, 0.5, 0.1646, 0.5, 0.3488, 0.5, 0.4146, 1.0, 0.5988, 1.0, 0.5988, 1.0, 0.5988, 1.0, 0.5988, 1.0, 0.5988, 1.0, 0.5988, 1.0, 0.5988, 1.0, 0.5988, 1.0, 0.4146, 1.0, 0.375, 1.0, 0.4146, 1.0, 0.4146, 1.0, 0.375, 1.0, 0.375, 1.0, 0.375, 1.0, 0.375, 1.0, 0.375, 1.0, 0.375, 1.0, 0.375, 1.0, 0.5248, 0.25, 0.5, 0.25, 0.5, 0.25, 0.5248, 0.25, 0.375, 0.0, 0.375, 0.0, 0.375, 0.0, 0.375, 0.0, 0.625, 0.25, 0.5992, 0.25, 0.5992, 0.25, 0.625, 0.25, 0.625, 0.25, 0.5992, 0.25, 0.5992, 0.25, 0.625, 0.25, 0.5992, 0.25, 0.625, 0.25, 0.625, 0.25, 0.5992, 0.25, 0.625, 0.25, 0.5992, 0.25, 0.5992, 0.25, 0.625, 0.25, 0.625, 0.25, 0.625, 0.25, 0.625, 0.25, 0.625, 0.25, 0.625, 0.25, 0.5992, 0.25, 0.5992, 0.25, 0.625, 0.25, 0.5057, 0.25, 0.5057, 0.25, 0.5057, 0.25, 0.5057, 0.25, 0.375, 0.0, 0.375, 0.0, 0.375, 0.0, 0.375, 0.0, 0.375, 0.0, 0.375, 0.0, 0.375, 0.0, 0.375, 0.0, 0.375, 0.0, 0.375, 0.0, 0.375, 0.0, 0.375, 0.0, 0.375, 0.0, 0.375, 0.0, 0.375, 0.0, 0.375, 0.0, 0.375, 0.0, 0.375, 0.0, 0.375, 0.0, 0.375, 0.0, 0.375, 0.0, 0.375, 0.0, 0.375, 0.0, 0.375, 0.0, 0.5248, 0.25, 0.5, 0.25, 0.5, 0.25, 0.5248, 0.25, 0.625, 0.25, 0.5992, 0.25, 0.5992, 0.25, 0.625, 0.25, 0.5248, 0.25, 0.5, 0.25, 0.5, 0.25, 0.5248, 0.25, 0.5759, 0.25, 0.5992, 0.25, 0.5992, 0.25, 0.5759, 0.25, 0.5248, 0.25, 0.5, 0.25, 0.5, 0.25, 0.5248, 0.25, 0.625, 0.25, 0.625, 0.25, 0.625, 0.25, 0.625, 0.25, 0.625, 0.25, 0.625, 0.25, 0.625, 0.25, 0.625, 0.25, 0.5992, 0.25, 0.625, 0.25, 0.625, 0.25, 0.5992, 0.25, 0.625, 0.25, 0.625, 0.25, 0.625, 0.25, 0.625, 0.25, 0.5291, 0.25, 0.5057, 0.25, 0.5057, 0.25, 0.5291, 0.25, 0.625, 0.25, 0.625, 0.25, 0.625, 0.25, 0.625, 0.25, 0.625, 0.25, 0.625, 0.25, 0.625, 0.25, 0.625, 0.25, 0.4062, 0.0, 0.375, 0.0, 0.375, 0.0, 0.4062, 0.0, 0.4062, 0.0, 0.375, 0.0, 0.375, 0.0, 0.4062, 0.0, 0.4062, 0.0, 0.375, 0.0, 0.375, 0.0, 0.4062, 0.0, 0.4062, 0.0, 0.375, 0.0, 0.375, 0.0, 0.4063, 0.0, 0.4063, 0.0, 0.375, 0.0, 0.375, 0.0, 0.4062, 0.0, 0.4062, 0.0, 0.375, 0.0, 0.375, 0.0, 0.4062, 0.0, 0.625, 0.25, 0.625, 0.25, 0.625, 0.25, 0.625, 0.25, 0.625, 0.25, 0.625, 0.25, 0.625, 0.25, 0.625, 0.25, 0.625, 0.25, 0.625, 0.25, 0.625, 0.25, 0.625, 0.25, 0.5057, 0.25, 0.5057, 0.25, 0.5, 0.25, 0.5, 0.25, 0.5057, 0.25, 0.5057, 0.25, 0.5, 0.25, 0.5, 0.25, 0.5057, 0.25, 0.5057, 0.25, 0.5, 0.25, 0.5, 0.25, 0.5992, 0.25, 0.625, 0.25, 0.625, 0.25, 0.5992, 0.25, 0.625, 0.25, 0.5992, 0.25, 0.5992, 0.25, 0.625, 0.25, 0.5992, 0.25, 0.625, 0.25, 0.625, 0.25, 0.5992, 0.25, 0.625, 0.25, 0.5992, 0.25, 0.5992, 0.25, 0.625, 0.25, 0.5992, 0.25, 0.625, 0.25, 0.625, 0.25, 0.5992, 0.25, 0.625, 0.25, 0.5992, 0.25, 0.5992, 0.25, 0.625, 0.25, 0.5759, 0.25, 0.5992, 0.25, 0.5992, 0.25, 0.5744, 0.25, 0.5291, 0.25, 0.5057, 0.25, 0.5, 0.25, 0.5248, 0.25, 0.5759, 0.25, 0.5992, 0.25, 0.5992, 0.25, 0.5744, 0.25, 0.5291, 0.25, 0.5057, 0.25, 0.5, 0.25, 0.5248, 0.25, 0.5759, 0.25, 0.5992, 0.25, 0.5992, 0.25, 0.5744, 0.25, 0.5291, 0.25, 0.5057, 0.25, 0.5, 0.25, 0.5248, 0.25, 0.625, 0.25, 0.625, 0.25, 0.625, 0.25, 0.625, 0.25, 0.625, 0.25, 0.625, 0.25, 0.625, 0.25, 0.625, 0.25, 0.625, 0.25, 0.625, 0.25, 0.625, 0.25, 0.625, 0.25, 0.625, 0.25, 0.625, 0.25, 0.625, 0.25, 0.625, 0.25, 0.625, 0.25, 0.625, 0.25, 0.625, 0.25, 0.625, 0.25, 0.625, 0.25, 0.625, 0.25, 0.625, 0.25, 0.625, 0.25, 0.625, 0.25, 0.5992, 0.25, 0.5992, 0.25, 0.625, 0.25, 0.625, 0.25, 0.5992, 0.25, 0.5992, 0.25, 0.625, 0.25, 0.625, 0.25, 0.5992, 0.25, 0.5992, 0.25, 0.625, 0.25, 0.5291, 0.25, 0.5057, 0.25, 0.5057, 0.25, 0.5291, 0.25, 0.5291, 0.25, 0.5057, 0.25, 0.5057, 0.25, 0.5291, 0.25, 0.5291, 0.25, 0.5057, 0.25, 0.5057, 0.25, 0.5291, 0.25, 0.625, 0.25, 0.625, 0.25, 0.625, 0.25, 0.625, 0.25, 0.625, 0.25, 0.625, 0.25, 0.625, 0.25, 0.625, 0.25, 0.625, 0.25, 0.625, 0.25, 0.625, 0.25, 0.625, 0.25, 0.5057, 0.25, 0.5057, 0.25, 0.5057, 0.25, 0.5057, 0.25, 0.625, 0.25, 0.625, 0.25, 0.625, 0.25, 0.625, 0.25, 0.5291, 0.25, 0.5057, 0.25, 0.5057, 0.25, 0.5291, 0.25, 0.5057, 0.25, 0.5057, 0.25, 0.5057, 0.25, 0.5057, 0.25, 0.625, 0.25, 0.625, 0.25, 0.625, 0.25, 0.625, 0.25, 0.5759, 0.25, 0.5992, 0.25, 0.5992, 0.25, 0.5759, 0.25, 0.625, 0.25, 0.5992, 0.25, 0.5992, 0.25, 0.625, 0.25, 0.625, 0.25, 0.625, 0.25, 0.625, 0.25, 0.625, 0.25, 0.5291, 0.25, 0.5057, 0.25, 0.5057, 0.25, 0.5291, 0.25, 0.5992, 0.25, 0.625, 0.25, 0.625, 0.25, 0.5992, 0.25, 0.625, 0.25, 0.625, 0.25, 0.625, 0.25, 0.625, 0.25, 0.625, 0.25, 0.625, 0.25, 0.625, 0.25, 0.625, 0.25, 0.5759, 0.25, 0.5992, 0.25, 0.5992, 0.25, 0.5759, 0.25, 0.625, 0.25, 0.5992, 0.25, 0.5992, 0.25, 0.625, 0.25, 0.625, 0.25, 0.625, 0.25, 0.625, 0.25, 0.625, 0.25, 0.5442, 0.5, 0.375, 0.5, 0.375, 0.5, 0.5442, 0.5, 0.875, 0.5, 0.625, 0.5, 0.625, 0.5, 0.875, 0.5, 0.4558, 0.25, 0.625, 0.25, 0.625, 0.25, 0.4558, 0.25, 0.375, 1.0, 0.625, 1.0, 0.625, 1.0, 0.375, 1.0, 0.5442, 0.5, 0.625, 0.5, 0.625, 0.5, 0.5442, 0.5, 0.5442, 0.5, 0.625, 0.5, 0.625, 0.5, 0.5442, 0.5, 0.5442, 0.5, 0.625, 0.5, 0.625, 0.5, 0.5442, 0.5, 0.625, 0.5, 0.625, 0.5, 0.625, 0.5, 0.625, 0.5, 0.625, 0.5, 0.625, 0.5, 0.625, 0.5, 0.625, 0.5, 0.375, 1.0, 0.375, 1.0, 0.375, 1.0, 0.375, 1.0, 0.5442, 0.25, 0.625, 0.25, 0.625, 0.5, 0.5442, 0.5, 0.5442, 0.5, 0.625, 0.5, 0.625, 0.5, 0.5442, 0.5, 0.5442, 0.5, 0.625, 0.5, 0.625, 0.5, 0.5442, 0.5, 0.625, 0.5, 0.875, 0.5, 0.875, 0.5, 0.625, 0.5, 0.375, 1.0, 0.375, 1.0, 0.375, 1.0, 0.375, 1.0, 0.375, 0.75, 0.375, 1.0, 0.375, 1.0, 0.375, 0.75, 0.875, 0.5, 0.875, 0.5, 0.875, 0.5, 0.875, 0.5, 0.5442, 0.5, 0.375, 0.5, 0.375, 0.5, 0.5442, 0.5, 0.5592, 0.7378, 0.5592, 0.7378, 0.5592, 0.7378, 0.5592, 0.7378, 0.6011, 0.6949, 0.6011, 0.7181, 0.6011, 0.7181, 0.6011, 0.6949, 0.6011, 0.6949, 0.6011, 0.7181, 0.6011, 0.7181, 0.6011, 0.6949, 0.6011, 0.7181, 0.5592, 0.7378, 0.5592, 0.7378, 0.6011, 0.7181, 0.6011, 0.6949, 0.6011, 0.7181, 0.6011, 0.7181, 0.6011, 0.6949, 0.6011, 0.6949, 0.6011, 0.7181, 0.6011, 0.7181, 0.6011, 0.6949, 0.6011, 0.7181, 0.5592, 0.7378, 0.5592, 0.7378, 0.6011, 0.7181, 0.6011, 0.7181, 0.5592, 0.7378, 0.5592, 0.7378, 0.6011, 0.7181, 0.4121, 0.6532, 0.4121, 0.625, 0.4121, 0.625, 0.4121, 0.6532, 0.4121, 0.6532, 0.4121, 0.625, 0.4121, 0.625, 0.4121, 0.6532, 0.4121, 0.6532, 0.4121, 0.625, 0.4121, 0.625, 0.4121, 0.6532, 0.4121, 0.6532, 0.4121, 0.625, 0.4121, 0.625, 0.4121, 0.6532, 0.4121, 0.6532, 0.4121, 0.625, 0.4121, 0.625, 0.4121, 0.6532, 0.5592, 0.7378, 0.5592, 0.7378, 0.5592, 0.7378, 0.5592, 0.7378, 0.5592, 0.7378, 0.5592, 0.7378, 0.5592, 0.7378, 0.5592, 0.7378, 0.5592, 0.7378, 0.5592, 0.7378, 0.5592, 0.7378, 0.5592, 0.7378, 0.4121, 0.6532, 0.4121, 0.625, 0.4121, 0.625, 0.4121, 0.6532, 0.4305, 0.7096, 0.6011, 0.6949, 0.6011, 0.7181, 0.4121, 0.7378, 0.4305, 0.7096, 0.4121, 0.7378, 0.4121, 0.7378, 0.4305, 0.7096, 0.5592, 0.7378, 0.5592, 0.7378, 0.5592, 0.7378, 0.5592, 0.7378, 0.6011, 0.7181, 0.6011, 0.6949, 0.6011, 0.6949, 0.6011, 0.7181, 0.6011, 0.7181, 0.5592, 0.7378, 0.5592, 0.7378, 0.6011, 0.7181, 0.6011, 0.6949, 0.6011, 0.6949, 0.6011, 0.6949, 0.6011, 0.6949, 0.4673, 0.6532, 0.4489, 0.6814, 0.4489, 0.6814, 0.4673, 0.6532, 0.4673, 0.6532, 0.6011, 0.6483, 0.6011, 0.6716, 0.4489, 0.6814, 0.4121, 0.7096, 0.4121, 0.6814, 0.4121, 0.6814, 0.4121, 0.7096, 0.4121, 0.7096, 0.4121, 0.6814, 0.4121, 0.6814, 0.4121, 0.7096, 0.4121, 0.7096, 0.4121, 0.6814, 0.4121, 0.6814, 0.4121, 0.7096, 0.4121, 0.7096, 0.4121, 0.6814, 0.4121, 0.6814, 0.4121, 0.7096, 0.4121, 0.7096, 0.4121, 0.6814, 0.4121, 0.6814, 0.4121, 0.7096, 0.4121, 0.7096, 0.4121, 0.6814, 0.4121, 0.6814, 0.4121, 0.7096, 0.6011, 0.6483, 0.6011, 0.6716, 0.6011, 0.6716, 0.6011, 0.6483, 0.6011, 0.6483, 0.6011, 0.6716, 0.6011, 0.6716, 0.6011, 0.6483, 0.6011, 0.6483, 0.6011, 0.6716, 0.6011, 0.6716, 0.6011, 0.6483, 0.6011, 0.6483, 0.6011, 0.6716, 0.6011, 0.6716, 0.6011, 0.6483, 0.5291, 0.25, 0.5525, 0.25, 0.5525, 0.25, 0.5291, 0.25, 0.5759, 0.25, 0.5525, 0.25, 0.5525, 0.25, 0.5759, 0.25, 0.5291, 0.25, 0.5525, 0.25, 0.5525, 0.25, 0.5291, 0.25, 0.5759, 0.25, 0.5525, 0.25, 0.5525, 0.25, 0.5759, 0.25, 0.5759, 0.25, 0.5525, 0.25, 0.5525, 0.25, 0.5759, 0.25, 0.5759, 0.25, 0.5525, 0.25, 0.5525, 0.25, 0.5759, 0.25, 0.5759, 0.25, 0.5525, 0.25, 0.5525, 0.25, 0.5759, 0.25, 0.5759, 0.25, 0.5525, 0.25, 0.5496, 0.25, 0.5744, 0.25, 0.5291, 0.25, 0.5525, 0.25, 0.5496, 0.25, 0.5248, 0.25, 0.5759, 0.25, 0.5525, 0.25, 0.5496, 0.25, 0.5744, 0.25, 0.5291, 0.25, 0.5525, 0.25, 0.5496, 0.25, 0.5248, 0.25, 0.5759, 0.25, 0.5525, 0.25, 0.5496, 0.25, 0.5744, 0.25, 0.5291, 0.25, 0.5525, 0.25, 0.5496, 0.25, 0.5248, 0.25, 0.4688, 0.0, 0.4375, 0.0, 0.4375, 0.0, 0.4688, 0.0, 0.4688, 0.0, 0.4375, 0.0, 0.4375, 0.0, 0.4688, 0.0, 0.4688, 0.0, 0.4375, 0.0, 0.4375, 0.0, 0.4688, 0.0, 0.4687, 0.0, 0.4375, 0.0, 0.4375, 0.0, 0.4688, 0.0, 0.4688, 0.0, 0.4375, 0.0, 0.4375, 0.0, 0.4687, 0.0, 0.4688, 0.0, 0.4375, 0.0, 0.4375, 0.0, 0.4688, 0.0, 0.5759, 0.25, 0.5525, 0.25, 0.5525, 0.25, 0.5759, 0.25, 0.5744, 0.25, 0.5496, 0.25, 0.5496, 0.25, 0.5744, 0.25, 0.5291, 0.25, 0.5525, 0.25, 0.5525, 0.25, 0.5291, 0.25, 0.5744, 0.25, 0.5496, 0.25, 0.5496, 0.25, 0.5744, 0.25, 0.5744, 0.25, 0.5496, 0.25, 0.5496, 0.25, 0.5744, 0.25, 0.5744, 0.25, 0.5496, 0.25, 0.5496, 0.25, 0.5744, 0.25, 0.4062, 0.0, 0.375, 0.0, 0.375, 0.0, 0.4062, 0.0, 0.4062, 0.0, 0.4375, 0.0, 0.4375, 0.25, 0.4062, 0.25, 0.4062, 0.25, 0.4375, 0.25, 0.4375, 0.25, 0.4062, 0.25, 0.4062, 0.25, 0.4375, 0.25, 0.4375, 0.25, 0.4062, 0.25, 0.625, 0.6994, 0.625, 0.6746, 0.625, 0.6746, 0.625, 0.6994, 0.4062, 0.25, 0.4375, 0.25, 0.4375, 0.25, 0.4062, 0.25, 0.4062, 0.25, 0.4375, 0.25, 0.4375, 0.25, 0.4062, 0.25, 0.4062, 0.25, 0.4375, 0.25, 0.4375, 0.25, 0.4062, 0.25, 0.625, 0.6994, 0.625, 0.6746, 0.625, 0.6746, 0.625, 0.6994, 0.625, 0.6994, 0.625, 0.6746, 0.625, 0.6746, 0.625, 0.6994, 0.6011, 0.6949, 0.6011, 0.6716, 0.625, 0.6746, 0.625, 0.6994, 0.4121, 0.7096, 0.4121, 0.6814, 0.4121, 0.6814, 0.4121, 0.7096, 0.4121, 0.6532, 0.4121, 0.6814, 0.375, 0.6875, 0.375, 0.6562, 0.625, 0.6463, 0.625, 0.67, 0.625, 0.6746, 0.625, 0.6498, 0.625, 0.6498, 0.625, 0.6746, 0.625, 0.6746, 0.625, 0.6498, 0.625, 0.6498, 0.625, 0.6746, 0.625, 0.67, 0.625, 0.6463, 0.625, 0.6498, 0.625, 0.6746, 0.625, 0.6746, 0.625, 0.6498, 0.6011, 0.6483, 0.6011, 0.6716, 0.6011, 0.6716, 0.6011, 0.6483, 0.5248, 0.5, 0.5496, 0.5, 0.5496, 0.5, 0.5248, 0.5, 0.5248, 0.5, 0.5496, 0.5, 0.5496, 0.5, 0.5248, 0.5, 0.5248, 0.5, 0.5496, 0.5, 0.5496, 0.5, 0.5248, 0.5, 0.625, 0.25, 0.625, 0.5, 0.625, 0.5, 0.625, 0.25, 0.4688, 0.0, 0.4375, 0.0, 0.4375, 0.0, 0.4688, 0.0, 0.5248, 0.5, 0.5496, 0.5, 0.5496, 0.5, 0.5248, 0.5, 0.5, 0.5, 0.5248, 0.5, 0.5248, 0.5, 0.5, 0.5, 0.5, 0.0, 0.4688, 0.0, 0.4688, 0.0, 0.5, 0.0, 0.5496, 0.5, 0.5248, 0.5, 0.5248, 0.5, 0.5496, 0.5, 0.5, 0.5, 0.5248, 0.5, 0.5248, 0.5, 0.5, 0.5, 0.5, 0.5, 0.5248, 0.5, 0.5248, 0.5, 0.5, 0.5, 0.5, 0.5, 0.5248, 0.5, 0.5248, 0.5, 0.5, 0.5, 0.6011, 0.625, 0.6011, 0.6483, 0.6011, 0.6483, 0.6011, 0.625, 0.625, 0.625, 0.625, 0.6498, 0.625, 0.6498, 0.625, 0.625, 0.625, 0.625, 0.625, 0.6498, 0.625, 0.6463, 0.625, 0.625, 0.625, 0.625, 0.625, 0.6498, 0.625, 0.6498, 0.625, 0.625, 0.625, 0.625, 0.625, 0.6463, 0.625, 0.6498, 0.625, 0.625, 0.4121, 0.625, 0.4121, 0.6532, 0.375, 0.6562, 0.375, 0.625, 0.5057, 0.25, 0.5291, 0.25, 0.5291, 0.25, 0.5057, 0.25, 0.5, 0.0, 0.4688, 0.0, 0.4688, 0.0, 0.5, 0.0, 0.5, 0.0, 0.4688, 0.0, 0.4687, 0.0, 0.5, 0.0, 0.5, 0.0, 0.4687, 0.0, 0.4688, 0.0, 0.5, 0.0, 0.5, 0.0, 0.4688, 0.0, 0.4688, 0.0, 0.5, 0.0, 0.5, 0.0, 0.4688, 0.0, 0.4688, 0.0, 0.5, 0.0, 0.5, 0.0, 0.4688, 0.0, 0.4688, 0.0, 0.5, 0.0, 0.5057, 0.25, 0.5291, 0.25, 0.5248, 0.25, 0.5, 0.25, 0.5057, 0.25, 0.5291, 0.25, 0.5248, 0.25, 0.5, 0.25, 0.5057, 0.25, 0.5291, 0.25, 0.5248, 0.25, 0.5, 0.25, 0.5057, 0.25, 0.5291, 0.25, 0.5291, 0.25, 0.5057, 0.25, 0.5057, 0.25, 0.5291, 0.25, 0.5291, 0.25, 0.5057, 0.25, 0.0, 0.0, 0.0, 0.0, 0.0, 0.0, 0.0, 0.0, 0.6011, 0.6949, 0.6011, 0.6949, 0.6011, 0.6949, 0.6011, 0.6949, 0.6011, 0.625, 0.6011, 0.6483, 0.6011, 0.6483, 0.6011, 0.625, 0.6011, 0.6716, 0.6011, 0.6716, 0.6011, 0.6716, 0.6011, 0.6716, 0.4857, 0.625, 0.6011, 0.625, 0.6011, 0.6483, 0.4673, 0.6532, 0.4857, 0.625, 0.4673, 0.6532, 0.4673, 0.6532, 0.4857, 0.625, 0.6011, 0.625, 0.6011, 0.6483, 0.6011, 0.6483, 0.6011, 0.625, 0.4121, 0.6814, 0.4121, 0.6532, 0.4121, 0.6532, 0.4121, 0.6814, 0.4121, 0.6814, 0.4121, 0.6532, 0.4121, 0.6532, 0.4121, 0.6814, 0.4121, 0.6814, 0.4121, 0.6532, 0.4121, 0.6532, 0.4121, 0.6814, 0.4121, 0.6814, 0.4121, 0.6532, 0.4121, 0.6532, 0.4121, 0.6814, 0.4121, 0.6814, 0.4121, 0.6532, 0.4121, 0.6532, 0.4121, 0.6814, 0.4121, 0.6814, 0.4121, 0.6532, 0.4121, 0.6532, 0.4121, 0.6814, 0.5525, 0.25, 0.5291, 0.25, 0.5291, 0.25, 0.5525, 0.25, 0.5525, 0.25, 0.5291, 0.25, 0.5291, 0.25, 0.5525, 0.25, 0.5525, 0.25, 0.5291, 0.25, 0.5291, 0.25, 0.5525, 0.25, 0.5525, 0.25, 0.5291, 0.25, 0.5291, 0.25, 0.5525, 0.25, 0.5525, 0.25, 0.5291, 0.25, 0.5291, 0.25, 0.5525, 0.25, 0.5525, 0.25, 0.5291, 0.25, 0.5248, 0.25, 0.5496, 0.25, 0.5525, 0.25, 0.5291, 0.25, 0.5248, 0.25, 0.5496, 0.25, 0.5525, 0.25, 0.5291, 0.25, 0.5248, 0.25, 0.5496, 0.25, 0.5525, 0.25, 0.5291, 0.25, 0.5291, 0.25, 0.5525, 0.25, 0.5496, 0.25, 0.5248, 0.25, 0.5248, 0.25, 0.5496, 0.25, 0.5496, 0.25, 0.5248, 0.25, 0.5248, 0.25, 0.5496, 0.25, 0.5496, 0.25, 0.5248, 0.25, 0.5248, 0.25, 0.5496, 0.25, 0.5496, 0.25, 0.5248, 0.25, 0.5248, 0.25, 0.5496, 0.25, 0.4375, 0.0, 0.4688, 0.0, 0.4688, 0.25, 0.4375, 0.25, 0.4375, 0.25, 0.4688, 0.25, 0.4688, 0.25, 0.4375, 0.25, 0.4375, 0.25, 0.4688, 0.25, 0.4688, 0.25, 0.4375, 0.25, 0.625, 0.6746, 0.625, 0.6498, 0.625, 0.6498, 0.625, 0.6746, 0.4375, 0.25, 0.4688, 0.25, 0.4688, 0.25, 0.4375, 0.25, 0.4375, 0.25, 0.4688, 0.25, 0.4688, 0.25, 0.4375, 0.25, 0.4375, 0.25, 0.4688, 0.25, 0.4688, 0.25, 0.4375, 0.25, 0.625, 0.6746, 0.625, 0.6498, 0.625, 0.6498, 0.625, 0.6746, 0.625, 0.6746, 0.625, 0.6498, 0.625, 0.6498, 0.625, 0.6746, 0.6011, 0.6716, 0.6011, 0.6483, 0.625, 0.6498, 0.625, 0.6746, 0.4121, 0.6814, 0.4121, 0.6532, 0.4121, 0.6532, 0.4121, 0.6814, 0.4121, 0.7378, 0.4121, 0.7096, 0.4121, 0.7096, 0.4121, 0.7378, 0.6011, 0.7181, 0.6011, 0.6949, 0.625, 0.6994, 0.625, 0.7242, 0.625, 0.7242, 0.625, 0.6994, 0.625, 0.6994, 0.625, 0.7242, 0.625, 0.7242, 0.625, 0.6994, 0.625, 0.6994, 0.625, 0.7242, 0.375, 0.25, 0.4062, 0.25, 0.4062, 0.25, 0.375, 0.25, 0.375, 0.25, 0.4062, 0.25, 0.4062, 0.25, 0.375, 0.25, 0.375, 0.25, 0.4062, 0.25, 0.4062, 0.25, 0.375, 0.25, 0.625, 0.7242, 0.625, 0.6994, 0.625, 0.6994, 0.625, 0.7242, 0.375, 0.25, 0.4062, 0.25, 0.4062, 0.25, 0.375, 0.25, 0.375, 0.25, 0.4062, 0.25, 0.4062, 0.25, 0.375, 0.25, 0.375, 0.0, 0.4062, 0.0, 0.4062, 0.25, 0.375, 0.25, 0.5992, 0.25, 0.5744, 0.25, 0.5744, 0.25, 0.5992, 0.25, 0.5992, 0.25, 0.5744, 0.25, 0.5744, 0.25, 0.5992, 0.25, 0.5992, 0.25, 0.5744, 0.25, 0.5744, 0.25, 0.5992, 0.25, 0.5992, 0.25, 0.5744, 0.25, 0.5744, 0.25, 0.5992, 0.25, 0.5992, 0.25, 0.5759, 0.25, 0.5759, 0.25, 0.5992, 0.25, 0.5992, 0.25, 0.5759, 0.25, 0.5744, 0.25, 0.5992, 0.25, 0.5992, 0.25, 0.5759, 0.25, 0.5744, 0.25, 0.5992, 0.25, 0.5992, 0.25, 0.5759, 0.25, 0.5744, 0.25, 0.5992, 0.25, 0.5992, 0.25, 0.5759, 0.25, 0.5759, 0.25, 0.5992, 0.25, 0.5992, 0.25, 0.5759, 0.25, 0.5759, 0.25, 0.5992, 0.25, 0.5992, 0.25, 0.5759, 0.25, 0.5759, 0.25, 0.5992, 0.25, 0.5992, 0.25, 0.5759, 0.25, 0.5759, 0.25, 0.5992, 0.25, 0.5992, 0.25, 0.5759, 0.25, 0.5759, 0.25, 0.5992, 0.25, 0.4121, 0.7378, 0.4121, 0.7096, 0.4121, 0.7096, 0.4121, 0.7378, 0.4121, 0.7378, 0.4121, 0.7096, 0.4121, 0.7096, 0.4121, 0.7378, 0.4121, 0.7378, 0.4121, 0.7096, 0.4121, 0.7096, 0.4121, 0.7378, 0.4121, 0.7378, 0.4121, 0.7096, 0.4121, 0.7096, 0.4121, 0.7378, 0.4121, 0.7378, 0.4121, 0.7096, 0.4121, 0.7096, 0.4121, 0.7378, 0.4121, 0.7378, 0.4121, 0.7096, 0.4121, 0.7096, 0.4121, 0.7378, 0.6011, 0.6716, 0.6011, 0.6949, 0.6011, 0.6949, 0.6011, 0.6716, 0.4489, 0.6814, 0.4305, 0.7096, 0.4305, 0.7096, 0.4489, 0.6814, 0.4489, 0.6814, 0.6011, 0.6716, 0.6011, 0.6949, 0.4305, 0.7096, 0.6011, 0.6483, 0.6011, 0.6483, 0.6011, 0.6483, 0.6011, 0.6483, 0.6011, 0.6716, 0.6011, 0.6949, 0.6011, 0.6949, 0.6011, 0.6716, 0.6011, 0.6483, 0.6011, 0.625, 0.6011, 0.625, 0.6011, 0.6483, 0.6011, 0.6949, 0.6011, 0.6949, 0.6011, 0.6949, 0.6011, 0.6949, 0.5525, 0.25, 0.5759, 0.25, 0.5759, 0.25, 0.5525, 0.25, 0.5525, 0.25, 0.5759, 0.25, 0.5759, 0.25, 0.5525, 0.25, 0.5525, 0.25, 0.5759, 0.25, 0.5744, 0.25, 0.5496, 0.25, 0.5525, 0.25, 0.5759, 0.25, 0.5744, 0.25, 0.5496, 0.25, 0.5525, 0.25, 0.5759, 0.25, 0.5744, 0.25, 0.5496, 0.25, 0.4375, 0.0, 0.4062, 0.0, 0.4062, 0.0, 0.4375, 0.0, 0.4375, 0.0, 0.4063, 0.0, 0.4062, 0.0, 0.4375, 0.0, 0.4375, 0.0, 0.4062, 0.0, 0.4063, 0.0, 0.4375, 0.0, 0.4375, 0.0, 0.4062, 0.0, 0.4062, 0.0, 0.4375, 0.0, 0.4375, 0.0, 0.4062, 0.0, 0.4062, 0.0, 0.4375, 0.0, 0.4375, 0.0, 0.4062, 0.0, 0.4062, 0.0, 0.4375, 0.0, 0.5525, 0.25, 0.5759, 0.25, 0.5759, 0.25, 0.5525, 0.25, 0.4121, 0.6814, 0.4121, 0.7096, 0.375, 0.7188, 0.375, 0.6875, 0.625, 0.67, 0.625, 0.6913, 0.625, 0.6994, 0.625, 0.6746, 0.625, 0.6746, 0.625, 0.6994, 0.625, 0.6994, 0.625, 0.6746, 0.625, 0.6746, 0.625, 0.6994, 0.625, 0.6913, 0.625, 0.67, 0.625, 0.6746, 0.625, 0.6994, 0.625, 0.6994, 0.625, 0.6746, 0.6011, 0.6716, 0.6011, 0.6949, 0.6011, 0.6949, 0.6011, 0.6716, 0.5496, 0.5, 0.5744, 0.5, 0.5744, 0.5, 0.5496, 0.5, 0.5496, 0.5, 0.5744, 0.5, 0.5744, 0.5, 0.5496, 0.5, 0.5496, 0.5, 0.5744, 0.5, 0.5744, 0.5, 0.5496, 0.5, 0.5744, 0.5, 0.5496, 0.5, 0.5496, 0.5, 0.5744, 0.5, 0.4375, 0.0, 0.4062, 0.0, 0.4062, 0.0, 0.4375, 0.0, 0.5496, 0.5, 0.5744, 0.5, 0.5744, 0.5, 0.5496, 0.5, 0.6011, 0.7181, 0.6011, 0.7181, 0.6011, 0.7181, 0.6011, 0.7181, 0.6011, 0.6483, 0.6011, 0.6716, 0.6011, 0.6716, 0.6011, 0.6483, 0.6011, 0.6483, 0.6011, 0.6716, 0.6011, 0.6716, 0.6011, 0.6483, 0.6011, 0.6483, 0.6011, 0.6483, 0.6011, 0.6483, 0.6011, 0.6483, 0.6011, 0.6716, 0.6011, 0.6716, 0.6011, 0.6716, 0.6011, 0.6716, 0.6011, 0.6716, 0.6011, 0.6483, 0.6011, 0.6483, 0.6011, 0.6716, 0.6011, 0.7181, 0.6011, 0.7181, 0.6011, 0.7181, 0.6011, 0.7181, 0.6011, 0.6949, 0.6011, 0.7181, 0.6011, 0.7181, 0.6011, 0.6949, 0.6011, 0.6949, 0.6011, 0.7181, 0.6011, 0.7181, 0.6011, 0.6949, 0.6011, 0.6483, 0.6011, 0.6716, 0.6011, 0.6716, 0.6011, 0.6483, 0.6011, 0.6949, 0.6011, 0.6949, 0.6011, 0.6949, 0.6011, 0.6949, 0.6011, 0.6949, 0.6011, 0.7181, 0.6011, 0.7181, 0.6011, 0.6949, 0.6011, 0.6716, 0.6011, 0.6483, 0.6011, 0.6483, 0.6011, 0.6716, 0.6011, 0.6716, 0.6011, 0.6716, 0.6011, 0.6716, 0.6011, 0.6716, 0.6011, 0.7181, 0.6011, 0.6949, 0.6011, 0.6949, 0.6011, 0.7181, 0.6011, 0.6483, 0.6011, 0.6483, 0.6011, 0.6483, 0.6011, 0.6483, 0.6011, 0.625, 0.6011, 0.6483, 0.6011, 0.6483, 0.6011, 0.625, 0.6011, 0.625, 0.6011, 0.6483, 0.6011, 0.6483, 0.6011, 0.625, 0.6011, 0.625, 0.6011, 0.6483, 0.6011, 0.6483, 0.6011, 0.625, 0.6011, 0.6716, 0.6011, 0.6949, 0.6011, 0.6949, 0.6011, 0.6716, 0.6011, 0.6716, 0.6011, 0.6949, 0.6011, 0.6949, 0.6011, 0.6716, 0.6011, 0.6716, 0.6011, 0.6949, 0.6011, 0.6949, 0.6011, 0.6716, 0.6011, 0.6716, 0.6011, 0.6716, 0.6011, 0.6716, 0.6011, 0.6716, 0.6011, 0.6949, 0.6011, 0.6716, 0.6011, 0.6716, 0.6011, 0.6949, 0.6011, 0.625, 0.6011, 0.6483, 0.6011, 0.6483, 0.6011, 0.625, 0.6011, 0.6716, 0.6011, 0.6949, 0.6011, 0.6949, 0.6011, 0.6716, 0.0, 0.0, 0.0, 0.0, 0.0, 0.0, 0.0, 0.0, 0.6011, 0.6483, 0.6011, 0.6483, 0.6011, 0.6483, 0.6011, 0.6483, 0.0, 0.0, 0.0, 0.0, 0.0, 0.0, 0.0, 0.0, 0.6011, 0.6949, 0.6011, 0.6949, 0.6011, 0.6949, 0.6011, 0.6949, 0.6011, 0.6483, 0.6011, 0.6483, 0.6011, 0.6483, 0.6011, 0.6483, 0.6011, 0.6716, 0.6011, 0.6716, 0.6011, 0.6716, 0.6011, 0.6716, 0.5744, 0.25, 0.5992, 0.25, 0.5992, 0.5, 0.5744, 0.5, 0.5992, 0.5, 0.5992, 0.25, 0.625, 0.25, 0.625, 0.5, 0.5248, 0.25, 0.5496, 0.25, 0.5496, 0.5, 0.5248, 0.5, 0.5, 0.25, 0.5248, 0.25, 0.5248, 0.5, 0.5, 0.5, 0.5496, 0.25, 0.5744, 0.25, 0.5744, 0.5, 0.5496, 0.5, 0.5992, 0.5, 0.5744, 0.5, 0.5744, 0.5, 0.5992, 0.5, 0.5248, 0.5, 0.5, 0.5, 0.5, 0.5, 0.5248, 0.5, 0.5744, 0.25, 0.5992, 0.25, 0.5992, 0.25, 0.5744, 0.25, 0.5, 0.25, 0.5248, 0.25, 0.5248, 0.25, 0.5, 0.25, 0.0, 0.0, 0.0, 0.0, 0.0, 0.0, 0.0, 0.0, 0.5992, 0.25, 0.625, 0.25, 0.625, 0.25, 0.5992, 0.25, 0.625, 0.5, 0.5992, 0.5, 0.5992, 0.5, 0.625, 0.5, 0.625, 0.5, 0.625, 0.5, 0.625, 0.5, 0.625, 0.5, 0.5442, 0.5, 0.625, 0.5, 0.625, 0.5, 0.5442, 0.5, 0.375, 1.0, 0.375, 1.0, 0.375, 1.0, 0.375, 1.0, 0.375, 0.25, 0.375, 0.5, 0.375, 0.5, 0.375, 0.25, 0.4558, 0.25, 0.4558, 0.25, 0.4558, 0.25, 0.4558, 0.25, 0.375, 1.0, 0.625, 1.0, 0.625, 1.0, 0.375, 1.0, 0.625, 1.0, 0.625, 1.0, 0.625, 1.0, 0.625, 1.0, 0.375, 0.5, 0.5442, 0.5, 0.5442, 0.5, 0.375, 0.5, 0.625, 0.5, 0.5442, 0.5, 0.5442, 0.5, 0.625, 0.5, 0.375, 0.5, 0.5442, 0.5, 0.5442, 0.5, 0.375, 0.5, 0.375, 0.5, 0.5442, 0.5, 0.5442, 0.5, 0.375, 0.5, 0.375, 0.25, 0.5442, 0.25, 0.5442, 0.5, 0.375, 0.5, 0.375, 0.5, 0.5442, 0.5, 0.5442, 0.5, 0.375, 0.5, 0.375, 0.5, 0.5442, 0.5, 0.5442, 0.5, 0.375, 0.5, 0.375, 0.5, 0.5442, 0.5, 0.5442, 0.5, 0.375, 0.5, 0.625, 1.0, 0.625, 0.75, 0.625, 0.75, 0.625, 1.0, 0.625, 0.5, 0.5442, 0.5, 0.5442, 0.5, 0.625, 0.5, 0.375, 0.5, 0.5442, 0.5, 0.5442, 0.5, 0.375, 0.5, 0.625, 1.0, 0.625, 1.0, 0.625, 1.0, 0.625, 1.0, 0.375, 0.5, 0.625, 0.5, 0.625, 0.5808, 0.375, 0.5808, 0.625, 0.5808, 0.625, 0.5, 0.625, 0.5, 0.625, 0.5808, 0.4558, 0.25, 0.4558, 0.25, 0.4558, 0.25, 0.4558, 0.25, 0.375, 0.75, 0.375, 0.6692, 0.375, 0.6692, 0.375, 0.75, 0.125, 0.7352, 0.125, 0.7345, 0.125, 0.7345, 0.125, 0.7352, 0.2764, 0.5145, 0.2764, 0.6692, 0.2764, 0.6692, 0.2764, 0.5145, 0.4558, 0.25, 0.4558, 0.25, 0.4558, 0.25, 0.4558, 0.25, 0.375, 0.25, 0.4558, 0.25, 0.4558, 0.25, 0.375, 0.25, 0.375, 0.25, 0.4558, 0.25, 0.4558, 0.25, 0.375, 0.25, 0.375, 0.25, 0.4558, 0.25, 0.4558, 0.25, 0.375, 0.25, 0.375, 0.25, 0.4558, 0.25, 0.4558, 0.25, 0.375, 0.25, 0.375, 0.25, 0.4558, 0.25, 0.4558, 0.25, 0.375, 0.25, 0.375, 0.25, 0.4558, 0.25, 0.4558, 0.25, 0.375, 0.25, 0.375, 0.6777, 0.375, 0.6787, 0.375, 0.6787, 0.375, 0.6777, 0.625, 1.0, 0.625, 1.0, 0.625, 1.0, 0.625, 1.0, 0.4558, 0.0, 0.4558, 0.25, 0.4558, 0.25, 0.4558, 0.0, 0.4558, 0.25, 0.4558, 0.25, 0.4558, 0.25, 0.4558, 0.25, 0.625, 1.0, 0.625, 1.0, 0.625, 1.0, 0.625, 1.0, 0.625, 1.0, 0.625, 1.0, 0.625, 1.0, 0.625, 1.0, 0.4558, 0.25, 0.4558, 0.25, 0.4558, 0.25, 0.4558, 0.25, 0.4558, 0.25, 0.4558, 0.25, 0.4558, 0.25, 0.4558, 0.25, 0.625, 1.0, 0.625, 1.0, 0.625, 1.0, 0.625, 1.0, 0.4558, 0.25, 0.4558, 0.25, 0.4558, 0.25, 0.4558, 0.25, 0.4558, 0.25, 0.625, 0.25, 0.625, 0.25, 0.4558, 0.25, 0.4558, 0.25, 0.625, 0.25, 0.625, 0.25, 0.4558, 0.25, 0.4558, 0.25, 0.625, 0.25, 0.625, 0.25, 0.4558, 0.25, 0.625, 0.25, 0.4558, 0.25, 0.4558, 0.25, 0.625, 0.25, 0.4558, 0.25, 0.625, 0.25, 0.625, 0.25, 0.4558, 0.25, 0.875, 0.5, 0.875, 0.5, 0.875, 0.5, 0.875, 0.5, 0.875, 0.5, 0.875, 0.5, 0.875, 0.5, 0.875, 0.5, 0.875, 0.5, 0.875, 0.5, 0.875, 0.5, 0.875, 0.5, 0.4558, 0.25, 0.4558, 0.25, 0.4558, 0.25, 0.4558, 0.25, 0.4558, 0.25, 0.4558, 0.25, 0.4558, 0.25, 0.4558, 0.25, 0.625, 0.25, 0.4558, 0.25, 0.4558, 0.25, 0.625, 0.25, 0.4558, 0.25, 0.625, 0.25, 0.625, 0.25, 0.4558, 0.25, 0.375, 0.0, 0.4558, 0.0, 0.4558, 0.25, 0.375, 0.25, 0.4558, 0.25, 0.375, 0.25, 0.375, 0.25, 0.4558, 0.25, 0.4558, 0.0, 0.4558, 0.25, 0.4558, 0.25, 0.4558, 0.0, 0.625, 1.0, 0.625, 0.75, 0.625, 0.75, 0.625, 1.0, 0.5, 0.0, 0.4688, 0.0, 0.4688, 0.0, 0.5, 0.0, 0.0, 0.0, 0.0, 0.0, 0.0, 0.0, 0.0, 0.0, 0.5057, 0.25, 0.5057, 0.25, 0.5057, 0.25, 0.5057, 0.25, 0.0, 0.0, 0.0, 0.0, 0.0, 0.0, 0.0, 0.0, 0.0, 0.0, 0.0, 0.0, 0.0, 0.0, 0.0, 0.0, 0.0, 0.0, 0.0, 0.0, 0.0, 0.0, 0.0, 0.0, 0.0, 0.0, 0.0, 0.0, 0.0, 0.0, 0.0, 0.0, 0.0, 0.0, 0.0, 0.0, 0.0, 0.0, 0.0, 0.0, 0.0, 0.0, 0.0, 0.0, 0.0, 0.0, 0.0, 0.0, 0.5057, 0.25, 0.5, 0.25, 0.5, 0.25, 0.5057, 0.25, 0.5057, 0.25, 0.5, 0.25, 0.5, 0.25, 0.5057, 0.25, 0.5057, 0.25, 0.5, 0.25, 0.5, 0.25, 0.5057, 0.25, 0.5057, 0.25, 0.5057, 0.25, 0.5057, 0.25, 0.5057, 0.25, 0.5057, 0.25, 0.5057, 0.25, 0.5057, 0.25, 0.5057, 0.25, 0.0, 0.0, 0.0, 0.0, 0.0, 0.0, 0.0, 0.0, 0.0, 0.0, 0.0, 0.0, 0.0, 0.0, 0.0, 0.0, 0.0, 0.0, 0.0, 0.0, 0.0, 0.0, 0.0, 0.0, 0.0, 0.0, 0.0, 0.0, 0.0, 0.0, 0.0, 0.0, 0.0, 0.0, 0.0, 0.0, 0.0, 0.0, 0.0, 0.0, 0.0, 0.0, 0.0, 0.0, 0.0, 0.0, 0.0, 0.0, 0.0, 0.0, 0.0, 0.0, 0.0, 0.0, 0.0, 0.0, 0.0, 0.0, 0.0, 0.0, 0.0, 0.0, 0.0, 0.0, 0.0, 0.0, 0.0, 0.0, 0.0, 0.0, 0.0, 0.0, 0.0, 0.0, 0.0, 0.0, 0.0, 0.0, 0.0, 0.0, 0.0, 0.0, 0.0, 0.0, 0.0, 0.0, 0.0, 0.0, 0.5496, 0.25, 0.5248, 0.25, 0.5248, 0.25, 0.5496, 0.25, 0.5744, 0.25, 0.5496, 0.25, 0.5496, 0.25, 0.5744, 0.25, 0.0, 0.0, 0.0, 0.0, 0.0, 0.0, 0.0, 0.0, 0.0, 0.0, 0.0, 0.0, 0.0, 0.0, 0.0, 0.0, 0.5, 0.25, 0.5, 0.5, 0.5248, 0.5, 0.5248, 0.25, 0.0, 0.0, 0.0, 0.0, 0.0, 0.0, 0.0, 0.0, 0.5, 0.0, 0.4688, 0.0, 0.4688, 0.0, 0.5, 0.0, 0.625, 0.25, 0.5992, 0.25, 0.5992, 0.25, 0.625, 0.25, 0.4062, 0.0, 0.375, 0.0, 0.375, 0.0, 0.4062, 0.0, 0.5496, 0.25, 0.5248, 0.25, 0.5248, 0.25, 0.5496, 0.25, 0.125, 0.5, 0.1646, 0.5, 0.1646, 0.5, 0.125, 0.5, 0.625, 0.25, 0.5992, 0.25, 0.5992, 0.25, 0.625, 0.25, 0.5992, 0.25, 0.5744, 0.25, 0.5744, 0.25, 0.5992, 0.25, 0.1646, 0.5, 0.3488, 0.5, 0.3488, 0.5, 0.1646, 0.5, 0.4375, 0.0, 0.4062, 0.0, 0.4062, 0.0, 0.4375, 0.0, 0.4688, 0.0, 0.4375, 0.0, 0.4375, 0.0, 0.4688, 0.0, 0.5, 0.0, 0.4688, 0.0, 0.4688, 0.0, 0.5, 0.0, 0.625, 0.25, 0.5992, 0.25, 0.5992, 0.25, 0.625, 0.25, 0.4062, 0.0, 0.375, 0.0, 0.375, 0.0, 0.4062, 0.0, 0.5496, 0.25, 0.5248, 0.25, 0.5248, 0.25, 0.5496, 0.25, 0.5992, 0.25, 0.5744, 0.25, 0.5744, 0.25, 0.5992, 0.25, 0.5248, 0.25, 0.5, 0.25, 0.5, 0.25, 0.5248, 0.25, 0.1646, 0.5, 0.3488, 0.5, 0.3488, 0.5, 0.1646, 0.5, 0.4375, 0.0, 0.4062, 0.0, 0.4062, 0.0, 0.4375, 0.0, 0.125, 0.5, 0.1646, 0.5, 0.1646, 0.5, 0.125, 0.5, 0.5744, 0.25, 0.5496, 0.25, 0.5496, 0.25, 0.5744, 0.25, 0.4688, 0.0, 0.4375, 0.0, 0.4375, 0.0, 0.4688, 0.0, 0.375, 0.6002, 0.375, 0.5754, 0.375, 0.5754, 0.375, 0.6002, 0.5, 0.0, 0.4688, 0.0, 0.4688, 0.0, 0.5, 0.0, 0.625, 0.25, 0.5992, 0.25, 0.5992, 0.25, 0.625, 0.25, 0.4062, 0.0, 0.375, 0.0, 0.375, 0.0, 0.4062, 0.0, 0.5992, 0.25, 0.5744, 0.25, 0.5744, 0.25, 0.5992, 0.25, 0.5248, 0.25, 0.5, 0.25, 0.5, 0.25, 0.5248, 0.25, 0.1646, 0.5, 0.3488, 0.5, 0.3488, 0.5, 0.1646, 0.5, 0.4375, 0.0, 0.4062, 0.0, 0.4062, 0.0, 0.4375, 0.0, 0.125, 0.5, 0.1646, 0.5, 0.1646, 0.5, 0.125, 0.5, 0.5744, 0.25, 0.5496, 0.25, 0.5496, 0.25, 0.5744, 0.25, 0.4688, 0.0, 0.4375, 0.0, 0.4375, 0.0, 0.4688, 0.0, 0.3529, 0.5772, 0.3529, 0.6011, 0.3529, 0.6011, 0.3529, 0.5772, 0.1471, 0.5932, 0.1471, 0.5613, 0.1471, 0.5613, 0.1471, 0.5932, 0.1478, 0.5141, 0.1582, 0.5144, 0.1582, 0.5144, 0.1478, 0.5141, 0.5992, 0.25, 0.5744, 0.25, 0.5744, 0.25, 0.5992, 0.25, 0.5248, 0.25, 0.5, 0.25, 0.5, 0.25, 0.5248, 0.25, 0.1646, 0.5, 0.3488, 0.5, 0.3488, 0.5, 0.1646, 0.5, 0.4375, 0.0, 0.4062, 0.0, 0.4062, 0.0, 0.4375, 0.0, 0.125, 0.5, 0.1646, 0.5, 0.1646, 0.5, 0.125, 0.5, 0.5744, 0.25, 0.5496, 0.25, 0.5496, 0.25, 0.5744, 0.25, 0.4688, 0.0, 0.4375, 0.0, 0.4375, 0.0, 0.4688, 0.0, 0.375, 0.625, 0.375, 0.6002, 0.375, 0.6002, 0.375, 0.625, 0.5496, 0.25, 0.5248, 0.25, 0.5248, 0.25, 0.5496, 0.25, 0.5248, 0.25, 0.5, 0.25, 0.5, 0.25, 0.5248, 0.25, 0.5496, 0.25, 0.5248, 0.25, 0.5248, 0.25, 0.5496, 0.25, 0.5496, 0.25, 0.5496, 0.25, 0.5496, 0.25, 0.5496, 0.25, 0.1478, 0.5141, 0.1471, 0.5295, 0.125, 0.5312, 0.125, 0.5, 0.3543, 0.5363, 0.3323, 0.5204, 0.3488, 0.5, 0.375, 0.5258, 0.3529, 0.5532, 0.3543, 0.5363, 0.375, 0.5258, 0.375, 0.5506, 0.3323, 0.5204, 0.1582, 0.5144, 0.1646, 0.5, 0.3488, 0.5, 0.1582, 0.5144, 0.1478, 0.5141, 0.125, 0.5, 0.1646, 0.5, 0.1471, 0.5613, 0.1471, 0.5932, 0.125, 0.5938, 0.125, 0.5625, 0.3529, 0.6011, 0.3529, 0.5772, 0.375, 0.5754, 0.375, 0.6002, 0.1471, 0.5932, 0.1471, 0.625, 0.125, 0.625, 0.125, 0.5938, 0.3529, 0.625, 0.3529, 0.6011, 0.375, 0.6002, 0.375, 0.625, 0.1471, 0.5295, 0.1471, 0.5613, 0.125, 0.5625, 0.125, 0.5312, 0.3529, 0.5772, 0.3529, 0.5532, 0.375, 0.5506, 0.375, 0.5754, 0.1471, 0.5932, 0.3529, 0.6011, 0.3529, 0.625, 0.1471, 0.625, 0.1471, 0.5295, 0.3529, 0.5532, 0.3529, 0.5772, 0.1471, 0.5613, 0.1471, 0.5613, 0.3529, 0.5772, 0.3529, 0.6011, 0.1471, 0.5932, 0.1478, 0.5141, 0.1582, 0.5144, 0.3323, 0.5204, 0.3543, 0.5363, 0.3529, 0.5532, 0.1471, 0.5295, 0.1471, 0.625, 0.1471, 0.5932, 0.1471, 0.5932, 0.1471, 0.625, 0.1471, 0.5295, 0.1478, 0.5141, 0.1478, 0.5141, 0.1471, 0.5295, 0.3529, 0.6011, 0.3529, 0.625, 0.3529, 0.625, 0.3529, 0.6011, 0.3323, 0.5204, 0.3543, 0.5363, 0.3543, 0.5363, 0.3323, 0.5204, 0.1471, 0.5613, 0.1471, 0.5295, 0.1471, 0.5295, 0.1471, 0.5613, 0.3543, 0.5363, 0.3529, 0.5532, 0.3529, 0.5532, 0.3543, 0.5363, 0.3529, 0.5532, 0.3529, 0.5772, 0.3529, 0.5772, 0.3529, 0.5532, 0.1582, 0.5144, 0.3323, 0.5204, 0.3323, 0.5204, 0.1582, 0.5144, 0.125, 0.7352, 0.2764, 0.7355, 0.375, 0.75, 0.125, 0.75, 0.2764, 0.7355, 0.2764, 0.6692, 0.375, 0.6692, 0.375, 0.75, 0.2764, 0.5145, 0.125, 0.5145, 0.125, 0.5, 0.375, 0.5, 0.125, 0.5152, 0.125, 0.6675, 0.125, 0.6692, 0.125, 0.5, 0.125, 0.7345, 0.125, 0.7352, 0.125, 0.75, 0.125, 0.75, 0.125, 0.5145, 0.125, 0.5152, 0.125, 0.5, 0.125, 0.5, 0.2764, 0.6692, 0.2764, 0.5145, 0.375, 0.5, 0.375, 0.6692, 0.125, 0.6675, 0.125, 0.7345, 0.125, 0.75, 0.125, 0.6692, 0.125, 0.6692, 0.125, 0.7352, 0.125, 0.7345, 0.125, 0.6675, 0.125, 0.6692, 0.2764, 0.6692, 0.2764, 0.7355, 0.125, 0.7352, 0.125, 0.5145, 0.2764, 0.5145, 0.2764, 0.6692, 0.125, 0.6692, 0.125, 0.5145, 0.125, 0.6692, 0.125, 0.6675, 0.125, 0.5152, 0.125, 0.7345, 0.125, 0.6675, 0.125, 0.6675, 0.125, 0.7345, 0.125, 0.5152, 0.125, 0.5145, 0.125, 0.5145, 0.125, 0.5152, 0.125, 0.6675, 0.125, 0.5152, 0.125, 0.5152, 0.125, 0.6675, 0.2764, 0.6692, 0.2764, 0.7355, 0.2764, 0.7355, 0.2764, 0.6692, 0.375, 0.6777, 0.375, 0.7415, 0.375, 0.75, 0.375, 0.6692, 0.375, 0.7405, 0.375, 0.6787, 0.375, 0.6692, 0.375, 0.75, 0.375, 0.6787, 0.375, 0.6777, 0.375, 0.6692, 0.375, 0.6692, 0.375, 0.7415, 0.375, 0.7405, 0.375, 0.75, 0.375, 0.75, 0.375, 0.6859, 0.375, 0.6875, 0.375, 0.6875, 0.375, 0.6859, 0.375, 0.7415, 0.375, 0.6777, 0.375, 0.6777, 0.375, 0.7415, 0.375, 0.7405, 0.375, 0.7415, 0.375, 0.7415, 0.375, 0.7405, 0.375, 0.6787, 0.375, 0.7405, 0.375, 0.7405, 0.375, 0.6787, 0.375, 0.25, 0.375, 0.5, 0.375, 0.5, 0.375, 0.25, 0.375, 0.5, 0.125, 0.5, 0.125, 0.5, 0.375, 0.5, 0.125, 0.5, 0.125, 0.5, 0.125, 0.5, 0.125, 0.5, 0.875, 0.5, 0.875, 0.5, 0.875, 0.5, 0.875, 0.5, 0.625, 0.25, 0.625, 0.25, 0.625, 0.25, 0.625, 0.25, 0.625, 0.5, 0.625, 0.5, 0.625, 0.5, 0.625, 0.5, 0.375, 0.5, 0.375, 0.5, 0.375, 0.5, 0.375, 0.5, 0.375, 0.5, 0.375, 0.5, 0.375, 0.5, 0.375, 0.5, 0.375, 0.5, 0.125, 0.5, 0.125, 0.5, 0.375, 0.5, 0.125, 0.5, 0.125, 0.5, 0.125, 0.5, 0.125, 0.5, 0.375, 0.5, 0.375, 0.5, 0.375, 0.5, 0.375, 0.5, 0.375, 0.25, 0.375, 0.5, 0.375, 0.5, 0.375, 0.25, 0.375, 0.5, 0.125, 0.5, 0.125, 0.5, 0.375, 0.5, 0.125, 0.5, 0.125, 0.5, 0.125, 0.5, 0.125, 0.5, 0.875, 0.5, 0.875, 0.5, 0.875, 0.5, 0.875, 0.5, 0.625, 0.25, 0.625, 0.25, 0.625, 0.25, 0.625, 0.25, 0.375, 0.5, 0.375, 0.5, 0.375, 0.5, 0.375, 0.5, 0.625, 0.5, 0.875, 0.5, 0.875, 0.5, 0.625, 0.5, 0.625, 0.25, 0.625, 0.0, 0.625, 0.0, 0.625, 0.25, 0.375, 0.5, 0.375, 0.5, 0.375, 0.5, 0.375, 0.5, 0.375, 0.25, 0.375, 0.5, 0.375, 0.5, 0.375, 0.25, 0.2773, 0.5, 0.2773, 0.5, 0.2773, 0.5, 0.2773, 0.5, 0.2773, 0.5, 0.125, 0.5, 0.125, 0.5, 0.2773, 0.5, 0.875, 0.5, 0.875, 0.5, 0.875, 0.5, 0.875, 0.5, 0.625, 0.25, 0.625, 0.25, 0.625, 0.25, 0.625, 0.25, 0.625, 0.5, 0.625, 0.5, 0.625, 0.5, 0.625, 0.5, 0.625, 0.5, 0.875, 0.5, 0.875, 0.5, 0.625, 0.5, 0.625, 0.25, 0.625, 0.0, 0.625, 0.0, 0.625, 0.25, 0.375, 0.5, 0.375, 0.5, 0.375, 0.5, 0.375, 0.5, 0.625, 0.5, 0.625, 0.5, 0.625, 0.5, 0.625, 0.5, 0.625, 0.5, 0.875, 0.5, 0.875, 0.75, 0.625, 0.75, 0.875, 0.5, 0.625, 0.5, 0.625, 0.5, 0.875, 0.5, 0.625, 0.5, 0.625, 0.5, 0.625, 0.5, 0.625, 0.5, 0.625, 0.5, 0.625, 0.75, 0.625, 0.75, 0.625, 0.5, 0.625, 0.5, 0.625, 0.5, 0.625, 0.5, 0.625, 0.5, 0.875, 0.5, 0.625, 0.5, 0.625, 0.5, 0.875, 0.5, 0.375, 0.5, 0.375, 0.5, 0.375, 0.5, 0.375, 0.5, 0.625, 0.5, 0.625, 0.5, 0.625, 0.5, 0.625, 0.5, 0.625, 0.25, 0.625, 0.0, 0.625, 0.0, 0.625, 0.25, 0.375, 0.5, 0.375, 0.5, 0.375, 0.5, 0.375, 0.5, 0.125, 0.5, 0.2773, 0.5, 0.375, 0.5, 0.125, 0.5, 0.125, 0.5, 0.125, 0.5, 0.125, 0.5, 0.125, 0.5, 0.125, 0.5, 0.125, 0.5, 0.125, 0.5, 0.125, 0.5, 0.2773, 0.5, 0.125, 0.5, 0.125, 0.5, 0.375, 0.5, 0.125, 0.5, 0.125, 0.5, 0.125, 0.5, 0.125, 0.5, 0.2773, 0.5, 0.2773, 0.5, 0.375, 0.5, 0.375, 0.5, 0.2773, 0.5, 0.125, 0.5, 0.125, 0.5, 0.2773, 0.5, 0.125, 0.5, 0.125, 0.5, 0.125, 0.5, 0.125, 0.5, 0.125, 0.5, 0.2773, 0.5, 0.2773, 0.5, 0.125, 0.5, 0.125, 0.5, 0.125, 0.5, 0.125, 0.5, 0.125, 0.5, 0.125, 0.5, 0.125, 0.5, 0.125, 0.5, 0.125, 0.5, 0.125, 0.5, 0.125, 0.5, 0.125, 0.5, 0.125, 0.5, 0.756, 0.5, 0.625, 0.5, 0.625, 0.5, 0.875, 0.5, 0.625, 0.5, 0.625, 0.5, 0.625, 0.5, 0.625, 0.5, 0.756, 0.5, 0.756, 0.5, 0.875, 0.5, 0.875, 0.5, 0.625, 0.5, 0.625, 0.5, 0.625, 0.5, 0.625, 0.5, 0.625, 0.5, 0.756, 0.5, 0.875, 0.5, 0.625, 0.5, 0.625, 0.5, 0.625, 0.5, 0.625, 0.5, 0.625, 0.5, 0.625, 0.5, 0.625, 0.5, 0.625, 0.5, 0.625, 0.5, 0.625, 0.5, 0.756, 0.5, 0.756, 0.5, 0.625, 0.5, 0.625, 0.5, 0.625, 0.5, 0.625, 0.5, 0.625, 0.5, 0.756, 0.5, 0.625, 0.5, 0.625, 0.5, 0.756, 0.5, 0.756, 0.5, 0.756, 0.5, 0.756, 0.5, 0.756, 0.5, 0.625, 0.5, 0.756, 0.5, 0.756, 0.5, 0.625, 0.5, 0.5561, 0.7274, 0.5561, 0.6034, 0.625, 0.5808, 0.625, 0.75, 0.4439, 0.7274, 0.5561, 0.7274, 0.625, 0.75, 0.375, 0.75, 0.4439, 0.6034, 0.4439, 0.7274, 0.375, 0.75, 0.375, 0.5808, 0.5561, 0.6034, 0.4439, 0.6034, 0.375, 0.5808, 0.625, 0.5808, 0.4439, 0.6034, 0.5561, 0.6034, 0.5561, 0.7274, 0.4439, 0.7274, 0.5561, 0.7274, 0.4439, 0.7274, 0.4439, 0.7274, 0.5561, 0.7274, 0.4439, 0.7274, 0.4439, 0.6034, 0.4439, 0.6034, 0.4439, 0.7274, 0.5561, 0.6034, 0.5561, 0.7274, 0.5561, 0.7274, 0.5561, 0.6034, 0.375, 0.6859, 0.375, 0.7334, 0.375, 0.7415, 0.375, 0.6777, 0.375, 0.7318, 0.375, 0.6875, 0.375, 0.6787, 0.375, 0.7405, 0.375, 0.6875, 0.375, 0.6859, 0.375, 0.6777, 0.375, 0.6787, 0.375, 0.7334, 0.375, 0.7318, 0.375, 0.7405, 0.375, 0.7415, 0.375, 0.7334, 0.375, 0.6859, 0.375, 0.6875, 0.375, 0.7318, 0.375, 0.7334, 0.375, 0.6859, 0.375, 0.6859, 0.375, 0.7334, 0.375, 0.7318, 0.375, 0.7334, 0.375, 0.7334, 0.375, 0.7318, 0.375, 0.6875, 0.375, 0.7318, 0.375, 0.7318, 0.375, 0.6875])
me_cube_004.materials.append(mat_material_001)
me_cube_004.materials.append(mat_material_002)
me_cube_004.materials.append(mat_material_003)
me_cube_004.materials.append(mat_material_004)
me_cube_004.use_remesh_preserve_volume = False
me_cube_004.use_remesh_preserve_attributes = False
me_cube_004.use_mirror_vertex_groups = False
me_cube_004.update()

# ---- objects
ob_cube = bpy.data.objects.new('Cube', me_cube_004)
ob_camera = bpy.data.objects.new('Camera', cam_camera_001)
ob_area = bpy.data.objects.new('Area', light_area)

# ---- transforms, parenting, visibility, modifiers, constraints
ob_cube.location = (0.0, 0.0, 0.0)
ob_cube.lineart.crease_threshold = 0.0
_m = ob_cube.modifiers.new('Mirror', 'MIRROR')
ob_camera.location = (17.42, -18.47, 6.325)
ob_camera.rotation_euler = (1.298, -3.327e-06, 0.8092)
ob_camera.lineart.crease_threshold = 0.0
ob_area.location = (4.831, -4.189, 3.438)
ob_area.rotation_euler = (0.6308, 0.4809, 0.4237)
ob_area.scale = (11.49, 11.49, 11.49)
ob_area.lineart.crease_threshold = 0.0

# ---- collection membership
col_collection.objects.link(ob_cube)
col_collection.objects.link(ob_camera)
col_collection.objects.link(ob_area)

# ---- scene / render settings (as saved in the file)
scene.camera = ob_camera
scene.frame_start = 1; scene.frame_end = 250; scene.frame_set(1)
scene.render.engine = 'BLENDER_EEVEE_NEXT'
scene.cycles.use_denoising = False
scene.cycles.samples = 128
scene.cycles.sampling_pattern = 'TABULATED_SOBOL'
scene.cycles.use_adaptive_sampling = False
scene.cycles.use_light_tree = False
scene.view_settings.view_transform = 'Filmic'
bpy.context.view_layer.update()
